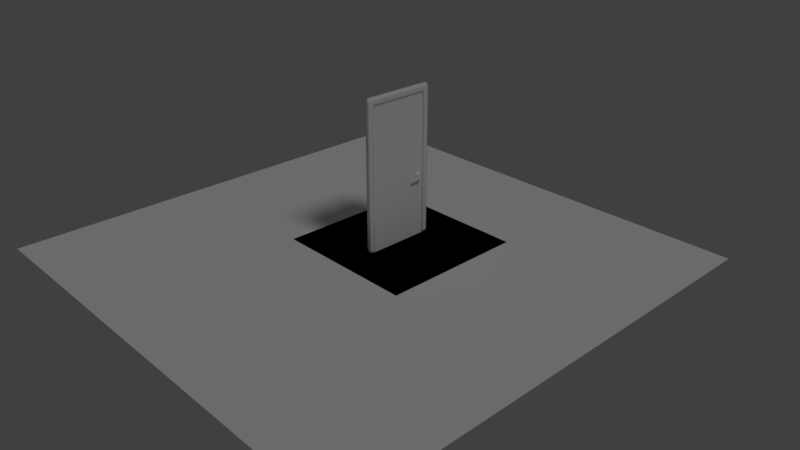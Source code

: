 # Source: industrial_door.blend  (saved by Blender 2.79.0; exported with 4.5.12 LTS)
import bpy
from mathutils import Matrix  # noqa: F401  (used for matrix-valued properties, if any)

bpy.ops.wm.read_factory_settings(use_empty=True)
scene = bpy.context.scene
scene.name = 'Scene'

# ---- collections
col_collection_1 = bpy.data.collections.new('Collection 1'); scene.collection.children.link(col_collection_1)

# ---- materials (node trees are filled in below, after node groups)
mat_material_001 = bpy.data.materials.new('Material.001')
mat_material_001.alpha_threshold = 0.0
mat_material_001.use_transparent_shadow = False
mat_material_001.roughness = 0.5
mat_material_001.specular_intensity = 0.0
mat_material = bpy.data.materials.new('Material')
mat_material.alpha_threshold = 0.0
mat_material.use_transparent_shadow = False
mat_material.roughness = 0.5
mat_material.specular_intensity = 0.2708
mat_warning = bpy.data.materials.new('Warning')
mat_warning.alpha_threshold = 0.0
mat_warning.use_transparent_shadow = False
mat_warning.roughness = 0.5
mat_warning.specular_intensity = 0.0
mat_side = bpy.data.materials.new('Side')
mat_side.alpha_threshold = 0.0
mat_side.use_transparent_shadow = False
mat_side.roughness = 0.5
mat_door = bpy.data.materials.new('Door')
mat_door.alpha_threshold = 0.0
mat_door.use_transparent_shadow = False
mat_door.roughness = 0.5
mat_door.specular_intensity = 0.0
mat_sides = bpy.data.materials.new('Sides')
mat_sides.alpha_threshold = 0.0
mat_sides.use_transparent_shadow = False
mat_sides.diffuse_color = (0.04696, 0.04696, 0.04696, 1.0)
mat_sides.roughness = 0.5
mat_handle = bpy.data.materials.new('Handle')
mat_handle.alpha_threshold = 0.0
mat_handle.use_transparent_shadow = False
mat_handle.diffuse_color = (0.3185, 0.3185, 0.3185, 1.0)
mat_handle.roughness = 0.5
mat_handle.specular_intensity = 1.0
mat_handle_base = bpy.data.materials.new('Handle Base')
mat_handle_base.alpha_threshold = 0.0
mat_handle_base.use_transparent_shadow = False
mat_handle_base.diffuse_color = (0.03741, 0.03741, 0.03741, 1.0)
mat_handle_base.roughness = 0.5
mat_handle_base.specular_intensity = 1.0

# ---- material node trees

# ---- world
world_world = bpy.data.worlds.new('World'); scene.world = world_world
world_world.color = (0.05088, 0.05088, 0.05088)
world_world.use_sun_shadow = False
world_world.sun_shadow_jitter_overblur = 0.0
world_world.cycles.sampling_method = 'MANUAL'

# ---- cameras
cam_camera = bpy.data.cameras.new('Camera')
cam_camera.clip_end = 100.0
cam_camera.lens = 35.0
cam_camera.sensor_width = 32.0
cam_camera.sensor_height = 18.0
cam_camera.ortho_scale = 7.314
cam_camera.dof.focus_distance = 0.0
cam_camera.dof.aperture_fstop = 128.0

# ---- lights
light_sun = bpy.data.lights.new('Sun', 'SUN')
light_sun.transmission_factor = 0.0
light_sun.angle = 0.1993
light_sun.energy = 0.5
light_sun.shadow_buffer_clip_start = 0.5
light_sun.shadow_soft_size = 0.1
light_sun.shadow_cascade_max_distance = 1000.0

# ---- meshes
me_cube_004 = bpy.data.meshes.new('Cube.004')
me_cube_004.from_pydata([(-0.02935, 0.02048, 0.04096), (-0.02829, 0.02048, 0.003699), (-0.02829, 0.002519, 0.04096), (-0.02935, 0.02048, 2.033), (-0.02829, 0.002519, 2.033), (-0.02829, 0.02048, 2.071), (-0.02935, 0.9808, 0.04096), (-0.02829, 0.9988, 0.04096), (-0.02829, 0.9808, 0.003699), (-0.02935, 0.9808, 2.033), (-0.02829, 0.9808, 2.071), (-0.02829, 0.9988, 2.033), (0.02935, 0.02048, 0.04096), (0.02829, 0.002519, 0.04096), (0.02829, 0.02048, 0.003699), (0.02935, 0.02048, 2.033), (0.02829, 0.02048, 2.071), (0.02829, 0.002519, 2.033), (0.02829, 0.9808, 0.003699), (0.02829, 0.9988, 0.04096), (0.02935, 0.9808, 0.04096), (0.02829, 0.9808, 2.071), (0.02935, 0.9808, 2.033), (0.02829, 0.9988, 2.033), (-0.02829, 0.9988, 1.934), (-0.02935, 0.9808, 1.934), (-0.02935, 0.9808, 2.008), (-0.02829, 0.9988, 2.008), (0.02935, 0.9808, 1.934), (0.02829, 0.9988, 1.934), (0.02829, 0.9988, 2.008), (0.02935, 0.9808, 2.008), (0.02935, 0.02048, 1.934), (0.02935, 0.02048, 2.008), (0.02829, 0.002519, 2.008), (0.02829, 0.002519, 1.934), (-0.02935, 0.02048, 2.008), (-0.02935, 0.02048, 1.934), (-0.02829, 0.002519, 1.934), (-0.02829, 0.002519, 2.008), (0.02935, 0.9411, 0.04096), (0.02829, 0.9232, 0.04096), (0.02829, 0.9411, 0.003699), (-0.02935, 0.9411, 2.008), (-0.02935, 0.9411, 1.934), (-0.02829, 0.9232, 1.934), (-0.02829, 0.9052, 1.971), (-0.02935, 0.9052, 2.008), (-0.02829, 0.9411, 0.003699), (-0.02829, 0.9232, 0.04096), (-0.02935, 0.9411, 0.04096), (-0.02829, 0.9411, 2.071), (-0.02935, 0.9411, 2.033), (-0.02935, 0.9052, 2.033), (-0.02829, 0.9052, 2.071), (0.02935, 0.9411, 1.934), (0.02935, 0.9411, 2.008), (0.02935, 0.9052, 2.008), (0.02829, 0.9052, 1.971), (0.02829, 0.9232, 1.934), (0.02829, 0.9411, 2.071), (0.02829, 0.9052, 2.071), (0.02935, 0.9052, 2.033), (0.02935, 0.9411, 2.033), (-0.02829, 0.09074, 1.971), (-0.02829, 0.07278, 1.934), (-0.02935, 0.05482, 1.934), (-0.02935, 0.05482, 2.008), (-0.02935, 0.09074, 2.008), (0.02829, 0.09074, 1.971), (0.02935, 0.09074, 2.008), (0.02935, 0.05482, 2.008), (0.02935, 0.05482, 1.934), (0.02829, 0.07278, 1.934), (-0.02935, 0.05482, 0.04096), (-0.02829, 0.07278, 0.04096), (-0.02829, 0.05482, 0.003699), (0.02935, 0.05482, 0.04096), (0.02829, 0.05482, 0.003699), (0.02829, 0.07278, 0.04096), (-0.02829, 0.09074, 2.071), (-0.02935, 0.09074, 2.033), (-0.02935, 0.05482, 2.033), (-0.02829, 0.05482, 2.071), (0.02829, 0.05482, 2.071), (0.02935, 0.05482, 2.033), (0.02935, 0.09074, 2.033), (0.02829, 0.09074, 2.071)], [], [(82, 67, 36, 3), (8, 18, 42, 48), (63, 56, 31, 22), (0, 37, 66, 74), (26, 43, 52, 9), (30, 27, 11, 23), (84, 83, 5, 16), (21, 10, 51, 60), (77, 72, 32, 12), (20, 28, 55, 40), (59, 45, 49, 41), (7, 24, 29, 19), (61, 54, 80, 87), (86, 70, 57, 62), (13, 35, 38, 2), (73, 79, 75, 65), (46, 58, 69, 64), (39, 34, 17, 4), (50, 44, 25, 6), (33, 71, 85, 15), (53, 47, 68, 81), (0, 1, 2), (3, 4, 5), (6, 7, 8), (9, 10, 11), (12, 13, 14), (15, 16, 17), (18, 19, 20), (21, 22, 23), (24, 25, 26, 27), (28, 29, 30, 31), (32, 33, 34, 35), (36, 37, 38, 39), (40, 41, 42), (43, 44, 45, 46, 47), (48, 49, 50), (51, 52, 53, 54), (55, 56, 57, 58, 59), (60, 61, 62, 63), (64, 65, 66, 67, 68), (69, 70, 71, 72, 73), (74, 75, 76), (77, 78, 79), (80, 81, 82, 83), (84, 85, 86, 87), (76, 1, 0, 74), (39, 4, 3, 36), (51, 10, 9, 52), (24, 7, 6, 25), (18, 8, 7, 19), (10, 21, 23, 11), (28, 20, 19, 29), (42, 18, 20, 40), (84, 16, 15, 85), (35, 13, 12, 32), (1, 14, 13, 2), (16, 5, 4, 17), (11, 27, 26, 9), (22, 31, 30, 23), (17, 34, 33, 15), (2, 38, 37, 0), (34, 39, 38, 35), (43, 26, 25, 44), (29, 24, 27, 30), (55, 28, 31, 56), (68, 47, 46, 64), (8, 48, 50, 6), (80, 54, 53, 81), (69, 58, 57, 70), (21, 60, 63, 22), (62, 57, 56, 63), (44, 50, 49, 45), (41, 49, 48, 42), (52, 43, 47, 53), (60, 51, 54, 61), (59, 41, 40, 55), (36, 67, 66, 37), (32, 72, 71, 33), (14, 78, 77, 12), (5, 83, 82, 3), (61, 87, 86, 62), (78, 76, 75, 79), (85, 71, 70, 86), (65, 75, 74, 66), (81, 68, 67, 82), (87, 80, 83, 84), (72, 77, 79, 73), (45, 59, 58, 46), (64, 69, 73, 65), (76, 78, 14, 1)])
me_cube_004.polygons.foreach_set('use_smooth', [True] * 90)
_uv = me_cube_004.uv_layers.new(name='output')
_uv.uv.foreach_set('vector', [0.3694, 0.9181, 0.3694, 0.9069, 0.3824, 0.9069, 0.3824, 0.9181, 0.02541, 0.9614, 0.02541, 0.9866, 0.01033, 0.9866, 0.01033, 0.9614, 0.4318, 0.02998, 0.4318, 0.04113, 0.4168, 0.04113, 0.4168, 0.02998, 0.3824, 0.02998, 0.3824, 0.8737, 0.3694, 0.8737, 0.3694, 0.02998, 0.01717, 0.9069, 0.03225, 0.9069, 0.03225, 0.9181, 0.01717, 0.9181, 0.8497, 0.9011, 0.8692, 0.9011, 0.8692, 0.9122, 0.8497, 0.9122, 0.9897, 0.03027, 0.9702, 0.03027, 0.9702, 0.01337, 0.9897, 0.01337, 0.9897, 0.486, 0.9702, 0.486, 0.9702, 0.4665, 0.9897, 0.4665, 0.769, 0.9181, 0.769, 0.07435, 0.782, 0.07435, 0.782, 0.9181, 0.4168, 0.9181, 0.4168, 0.07435, 0.4318, 0.07435, 0.4318, 0.9181, 0.8898, 0.03095, 0.9093, 0.03095, 0.9093, 0.8682, 0.8898, 0.8682, 0.8692, 0.03095, 0.8692, 0.8682, 0.8497, 0.8682, 0.8497, 0.03095, 0.9897, 0.4488, 0.9702, 0.4488, 0.9702, 0.04795, 0.9897, 0.04795, 0.7553, 0.02998, 0.7553, 0.04113, 0.4455, 0.04113, 0.4455, 0.02998, 0.8095, 0.91, 0.8095, 0.07279, 0.829, 0.07279, 0.829, 0.91, 0.9495, 0.03095, 0.9495, 0.8682, 0.93, 0.8682, 0.93, 0.03095, 0.9702, 0.5127, 0.9897, 0.5127, 0.9897, 0.9136, 0.9702, 0.9136, 0.829, 0.03983, 0.8095, 0.03983, 0.8095, 0.02876, 0.829, 0.02876, 0.03225, 0.02998, 0.03225, 0.8737, 0.01717, 0.8737, 0.01717, 0.02998, 0.782, 0.04113, 0.769, 0.04113, 0.769, 0.02998, 0.782, 0.02998, 0.04591, 0.9181, 0.04591, 0.9069, 0.3557, 0.9069, 0.3557, 0.9181, 0.3824, 0.02998, 0.3824, 0.01337, 0.3893, 0.02998, 0.3824, 0.9181, 0.3893, 0.9181, 0.3824, 0.9347, 0.01717, 0.02998, 0.01033, 0.02998, 0.01717, 0.01337, 0.01717, 0.9181, 0.01717, 0.9347, 0.01033, 0.9181, 0.782, 0.9181, 0.7889, 0.9181, 0.782, 0.9347, 0.782, 0.02998, 0.782, 0.01337, 0.7889, 0.02998, 0.4168, 0.9347, 0.4099, 0.9181, 0.4168, 0.9181, 0.4168, 0.01337, 0.4168, 0.02998, 0.4099, 0.02998, 0.01033, 0.8737, 0.01717, 0.8737, 0.01717, 0.9069, 0.01033, 0.9069, 0.4168, 0.07435, 0.4099, 0.07435, 0.4099, 0.04114, 0.4168, 0.04113, 0.782, 0.07435, 0.782, 0.04113, 0.7889, 0.04114, 0.7889, 0.07435, 0.3824, 0.9069, 0.3824, 0.8737, 0.3893, 0.8737, 0.3893, 0.9069, 0.4318, 0.9181, 0.4387, 0.9181, 0.4318, 0.9347, 0.03225, 0.9069, 0.03225, 0.8737, 0.03908, 0.8737, 0.04591, 0.8903, 0.04591, 0.9069, 0.03225, 0.01337, 0.03908, 0.02998, 0.03225, 0.02998, 0.03225, 0.9347, 0.03225, 0.9181, 0.04591, 0.9181, 0.04591, 0.9347, 0.4318, 0.07435, 0.4318, 0.04113, 0.4455, 0.04113, 0.4455, 0.05774, 0.4387, 0.07435, 0.4318, 0.01337, 0.4455, 0.01337, 0.4455, 0.02998, 0.4318, 0.02998, 0.3557, 0.8903, 0.3625, 0.8737, 0.3694, 0.8737, 0.3694, 0.9069, 0.3557, 0.9069, 0.7553, 0.05774, 0.7553, 0.04113, 0.769, 0.04113, 0.769, 0.07435, 0.7621, 0.07435, 0.3694, 0.02998, 0.3625, 0.02998, 0.3694, 0.01337, 0.769, 0.9181, 0.769, 0.9347, 0.7621, 0.9181, 0.3557, 0.9347, 0.3557, 0.9181, 0.3694, 0.9181, 0.3694, 0.9347, 0.769, 0.01337, 0.769, 0.02998, 0.7553, 0.02998, 0.7553, 0.01337, 0.3694, 0.01337, 0.3824, 0.01337, 0.3824, 0.02998, 0.3694, 0.02998, 0.3893, 0.9069, 0.3893, 0.9181, 0.3824, 0.9181, 0.3824, 0.9069, 0.03225, 0.9347, 0.01717, 0.9347, 0.01717, 0.9181, 0.03225, 0.9181, 0.01033, 0.8737, 0.01033, 0.02998, 0.01717, 0.02998, 0.01717, 0.8737, 0.8497, 0.01337, 0.8692, 0.01337, 0.8692, 0.03095, 0.8497, 0.03095, 0.8692, 0.9276, 0.8497, 0.9276, 0.8497, 0.9122, 0.8692, 0.9122, 0.4168, 0.07435, 0.4168, 0.9181, 0.4099, 0.9181, 0.4099, 0.07435, 0.4318, 0.9347, 0.4168, 0.9347, 0.4168, 0.9181, 0.4318, 0.9181, 0.769, 0.01337, 0.782, 0.01337, 0.782, 0.02998, 0.769, 0.02998, 0.7889, 0.07435, 0.7889, 0.9181, 0.782, 0.9181, 0.782, 0.07435, 0.829, 0.9276, 0.8095, 0.9276, 0.8095, 0.91, 0.829, 0.91, 0.8095, 0.01337, 0.829, 0.01337, 0.829, 0.02876, 0.8095, 0.02876, 0.01033, 0.9181, 0.01033, 0.9069, 0.01717, 0.9069, 0.01717, 0.9181, 0.4168, 0.02998, 0.4168, 0.04113, 0.4099, 0.04114, 0.4099, 0.02998, 0.7889, 0.02998, 0.7889, 0.04114, 0.782, 0.04113, 0.782, 0.02998, 0.3893, 0.02998, 0.3893, 0.8737, 0.3824, 0.8737, 0.3824, 0.02998, 0.8095, 0.03983, 0.829, 0.03983, 0.829, 0.07279, 0.8095, 0.07279, 0.03225, 0.9069, 0.01717, 0.9069, 0.01717, 0.8737, 0.03225, 0.8737, 0.8497, 0.8682, 0.8692, 0.8682, 0.8692, 0.9011, 0.8497, 0.9011, 0.4318, 0.07435, 0.4168, 0.07435, 0.4168, 0.04113, 0.4318, 0.04113, 0.3557, 0.9069, 0.04591, 0.9069, 0.04591, 0.8903, 0.3557, 0.8903, 0.01717, 0.01337, 0.03225, 0.01337, 0.03225, 0.02998, 0.01717, 0.02998, 0.3557, 0.9347, 0.04591, 0.9347, 0.04591, 0.9181, 0.3557, 0.9181, 0.7553, 0.05774, 0.4455, 0.05774, 0.4455, 0.04113, 0.7553, 0.04113, 0.4168, 0.01337, 0.4318, 0.01337, 0.4318, 0.02998, 0.4168, 0.02998, 0.4455, 0.02998, 0.4455, 0.04113, 0.4318, 0.04113, 0.4318, 0.02998, 0.03225, 0.8737, 0.03225, 0.02998, 0.03908, 0.02998, 0.03908, 0.8737, 0.8898, 0.8682, 0.9093, 0.8682, 0.9093, 0.8857, 0.8898, 0.8857, 0.03225, 0.9181, 0.03225, 0.9069, 0.04591, 0.9069, 0.04591, 0.9181, 0.9897, 0.4665, 0.9702, 0.4665, 0.9702, 0.4488, 0.9897, 0.4488, 0.4387, 0.07435, 0.4387, 0.9181, 0.4318, 0.9181, 0.4318, 0.07435, 0.3824, 0.9069, 0.3694, 0.9069, 0.3694, 0.8737, 0.3824, 0.8737, 0.782, 0.07435, 0.769, 0.07435, 0.769, 0.04113, 0.782, 0.04113, 0.782, 0.9347, 0.769, 0.9347, 0.769, 0.9181, 0.782, 0.9181, 0.3824, 0.9347, 0.3694, 0.9347, 0.3694, 0.9181, 0.3824, 0.9181, 0.4455, 0.01337, 0.7553, 0.01337, 0.7553, 0.02998, 0.4455, 0.02998, 0.9495, 0.8857, 0.93, 0.8857, 0.93, 0.8682, 0.9495, 0.8682, 0.769, 0.02998, 0.769, 0.04113, 0.7553, 0.04113, 0.7553, 0.02998, 0.3625, 0.8737, 0.3625, 0.02998, 0.3694, 0.02998, 0.3694, 0.8737, 0.3557, 0.9181, 0.3557, 0.9069, 0.3694, 0.9069, 0.3694, 0.9181, 0.9897, 0.04795, 0.9702, 0.04795, 0.9702, 0.03027, 0.9897, 0.03027, 0.769, 0.07435, 0.769, 0.9181, 0.7621, 0.9181, 0.7621, 0.07435, 0.9093, 0.03095, 0.8898, 0.03095, 0.8898, 0.01337, 0.9093, 0.01337, 0.93, 0.01337, 0.9495, 0.01337, 0.9495, 0.03095, 0.93, 0.03095, 0.04608, 0.9866, 0.04608, 0.9614, 0.05915, 0.9614, 0.05915, 0.9866])
me_cube_004.materials.append(mat_material_001)
me_cube_004.use_remesh_preserve_volume = False
me_cube_004.use_remesh_preserve_attributes = False
me_cube_004.use_mirror_vertex_groups = False
me_cube_004.update()
me_cube_003 = bpy.data.meshes.new('Cube.003')
me_cube_003.from_pydata([(0.014, 0.0478, 0.0), (0.014, 0.0478, 2.0), (0.01416, 0.9535, 3.148e-07), (0.01384, 0.9534, 2.0), (-0.014, 0.0478, 0.0), (-0.014, 0.0478, 2.0), (-0.014, 0.9535, 0.0), (-0.014, 0.9535, 2.0), (-0.02, 0.8403, 2.0), (0.02016, 0.8403, 2.0), (0.02, 0.161, 2.0), (-0.02, 0.161, 2.0), (-0.02, 0.161, 0.0), (0.02, 0.161, 0.0), (-0.02, 0.8403, 0.0), (0.015, 0.8403, 2.698e-07), (0.01406, 0.9535, 0.6528), (-0.014, 0.9535, 0.6528), (-0.02, 0.8403, 0.766), (0.01744, 0.8403, 0.766), (-0.014, 0.9535, 0.766), (0.01401, 0.9535, 0.766), (0.01399, 0.9535, 0.8871), (-0.02, 0.8403, 0.8871), (-0.014, 0.9535, 0.8871), (0.01775, 0.8403, 0.8871), (-0.02, 0.161, 0.8871), (0.02009, 0.5237, 0.8871), (0.014, 0.0478, 0.8871), (-0.014, 0.0478, 0.8871), (0.02, 0.161, 0.8871), (-0.02, 0.161, 0.766), (0.014, 0.0478, 0.766), (0.02008, 0.4826, 0.766), (0.02, 0.161, 0.766), (-0.014, 0.0478, 0.766), (-0.017, 0.8969, 0.766), (-0.017, 0.8969, 0.8871), (0.01572, 0.8969, 0.766), (0.01587, 0.8969, 0.8871), (-0.02, 0.7825, 0.8871), (0.01818, 0.7825, 0.8871), (0.01787, 0.7825, 0.766), (-0.02, 0.7825, 0.766), (0.03054, 0.8404, 0.8871), (0.03771, 0.8405, 0.8727), (0.03747, 0.8405, 0.7804), (0.03022, 0.8404, 0.766), (0.02851, 0.8745, 0.766), (0.03613, 0.8667, 0.7804), (0.03628, 0.8667, 0.8727), (0.02865, 0.8745, 0.8871), (0.03096, 0.8056, 0.8871), (0.03804, 0.8135, 0.8727), (0.0378, 0.8135, 0.7804), (0.03065, 0.8056, 0.766), (-0.03768, 0.8668, 0.7804), (-0.02977, 0.8745, 0.766), (-0.03277, 0.8404, 0.766), (-0.03999, 0.8405, 0.7804), (-0.03999, 0.8405, 0.8727), (-0.03277, 0.8404, 0.8871), (-0.03768, 0.8668, 0.8727), (-0.02977, 0.8745, 0.8871), (-0.03999, 0.8136, 0.8727), (-0.03277, 0.8056, 0.8871), (-0.03277, 0.8056, 0.766), (-0.03999, 0.8136, 0.7804), (-0.09007, 0.8515, 0.8281), (0.09007, 0.8515, 0.8281), (-0.09007, 0.8507, 0.8236), (0.09007, 0.8507, 0.8236), (-0.09007, 0.8484, 0.8199), (0.09007, 0.8484, 0.8199), (-0.09007, 0.845, 0.8174), (0.09007, 0.845, 0.8174), (-0.09007, 0.841, 0.8165), (0.09007, 0.841, 0.8165), (-0.09007, 0.8371, 0.8174), (0.09007, 0.8371, 0.8174), (-0.09007, 0.8337, 0.8199), (0.09007, 0.8337, 0.8199), (-0.09007, 0.8314, 0.8236), (0.09007, 0.8314, 0.8236), (-0.09007, 0.8306, 0.8281), (0.09007, 0.8306, 0.8281), (-0.09007, 0.8314, 0.8325), (0.09007, 0.8314, 0.8325), (-0.09007, 0.8337, 0.8362), (0.09007, 0.8337, 0.8362), (-0.09007, 0.8371, 0.8387), (0.09007, 0.8371, 0.8387), (-0.09007, 0.841, 0.8396), (0.09007, 0.841, 0.8396), (-0.09007, 0.845, 0.8387), (0.09007, 0.845, 0.8387), (-0.09007, 0.8484, 0.8362), (0.09007, 0.8484, 0.8362), (-0.09007, 0.8507, 0.8325), (0.09007, 0.8507, 0.8325), (0.07881, 0.8371, 0.8174), (0.06755, 0.8371, 0.8174), (-0.06755, 0.8371, 0.8174), (-0.07881, 0.8371, 0.8174), (0.07881, 0.8337, 0.8199), (0.06755, 0.8337, 0.8199), (-0.06755, 0.8337, 0.8199), (-0.07881, 0.8337, 0.8199), (0.07881, 0.8314, 0.8236), (0.06755, 0.8314, 0.8236), (-0.06755, 0.8314, 0.8236), (-0.07881, 0.8314, 0.8236), (0.07881, 0.8306, 0.8281), (0.06755, 0.8306, 0.8281), (-0.06755, 0.8306, 0.8281), (-0.07881, 0.8306, 0.8281), (0.07881, 0.8314, 0.8325), (0.06755, 0.8314, 0.8325), (-0.06755, 0.8314, 0.8325), (-0.07881, 0.8314, 0.8325), (0.07881, 0.8337, 0.8362), (0.06755, 0.8337, 0.8362), (-0.06755, 0.8337, 0.8362), (-0.07881, 0.8337, 0.8362), (0.07881, 0.8371, 0.8387), (0.06755, 0.8371, 0.8387), (-0.06755, 0.8371, 0.8387), (-0.07881, 0.8371, 0.8387), (0.07881, 0.7159, 0.8174), (0.06755, 0.7159, 0.8174), (-0.06755, 0.7159, 0.8174), (-0.07881, 0.7159, 0.8174), (0.07881, 0.7125, 0.8199), (0.06755, 0.7125, 0.8199), (-0.06755, 0.7125, 0.8199), (-0.07881, 0.7125, 0.8199), (0.07881, 0.7103, 0.8236), (0.06755, 0.7103, 0.8236), (-0.06755, 0.7103, 0.8236), (-0.07881, 0.7103, 0.8236), (0.07881, 0.7095, 0.8281), (0.06755, 0.7095, 0.8281), (-0.06755, 0.7095, 0.8281), (-0.07881, 0.7095, 0.8281), (0.07881, 0.7103, 0.8325), (0.06755, 0.7103, 0.8325), (-0.06755, 0.7103, 0.8325), (-0.07881, 0.7103, 0.8325), (0.07881, 0.7125, 0.8362), (0.06755, 0.7125, 0.8362), (-0.06755, 0.7125, 0.8362), (-0.07881, 0.7125, 0.8362), (0.07881, 0.7159, 0.8387), (0.06755, 0.7159, 0.8387), (-0.06755, 0.7159, 0.8387), (-0.07881, 0.7159, 0.8387)], [], [(12, 4, 35, 31), (6, 17, 16, 2), (1, 5, 29, 28), (11, 8, 23, 40, 26), (10, 1, 28, 30), (2, 15, 13, 0, 4, 12, 14, 6), (8, 11, 5, 1, 10, 9, 3, 7), (15, 19, 42, 33, 13), (3, 9, 25, 39, 22), (9, 10, 30, 27), (6, 14, 18, 36, 20, 17), (16, 17, 20, 21), (21, 20, 24, 22), (21, 38, 19, 15, 2, 16), (20, 36, 37, 24), (22, 39, 38, 21), (24, 37, 23, 8, 7), (22, 24, 7, 3), (26, 29, 5, 11), (27, 41, 25, 9), (30, 28, 32, 34), (28, 29, 35, 32), (27, 30, 34, 33), (26, 40, 43, 31), (31, 35, 29, 26), (31, 43, 18, 14, 12), (34, 32, 0, 13), (33, 42, 41, 27), (32, 35, 4, 0), (33, 34, 13), (38, 39, 51, 48), (40, 23, 61, 65), (19, 38, 48, 47), (39, 25, 44, 51), (25, 41, 52, 44), (36, 18, 58, 57), (49, 50, 45, 46), (41, 42, 55, 52), (42, 19, 47, 55), (37, 36, 57, 63), (18, 43, 66, 58), (43, 40, 65, 66), (67, 64, 60, 59), (23, 37, 63, 61), (62, 56, 59, 60), (49, 46, 47, 48), (45, 50, 51, 44), (50, 49, 48, 51), (44, 52, 53, 45), (46, 54, 55, 47), (52, 55, 54, 53), (57, 58, 59, 56), (61, 63, 62, 60), (63, 57, 56, 62), (60, 64, 65, 61), (58, 66, 67, 59), (64, 67, 66, 65), (53, 54, 46, 45), (100, 79, 81, 104), (104, 81, 83, 108), (108, 83, 85, 112), (112, 85, 87, 116), (116, 87, 89, 120), (120, 89, 91, 124), (71, 69, 99, 97, 95, 93, 91, 89, 87, 85, 83, 81, 79, 77, 75, 73), (68, 70, 72, 74, 76, 78, 80, 82, 84, 86, 88, 90, 92, 94, 96, 98), (99, 69, 68, 98), (117, 121, 122, 118), (121, 125, 126, 122), (92, 93, 95, 94), (95, 97, 96, 94), (125, 124, 91, 93, 92, 90, 127, 126), (88, 123, 127, 90), (71, 73, 72, 70), (86, 119, 123, 88), (84, 115, 119, 86), (97, 99, 98, 96), (113, 117, 118, 114), (82, 111, 115, 84), (109, 113, 114, 110), (101, 105, 106, 102), (80, 107, 111, 82), (101, 100, 128, 129), (105, 109, 110, 106), (100, 104, 108, 112, 116, 120, 124, 152, 148, 144, 140, 136, 132, 128), (78, 103, 107, 80), (103, 102, 130, 131), (77, 79, 100, 101, 102, 103, 78, 76), (75, 77, 76, 74), (72, 73, 75, 74), (106, 110, 114, 118, 122, 126, 154, 150, 146, 142, 138, 134, 130, 102), (68, 69, 71, 70), (151, 150, 154, 155), (149, 148, 152, 153), (147, 146, 150, 151), (145, 144, 148, 149), (143, 142, 146, 147), (141, 140, 144, 145), (139, 138, 142, 143), (137, 136, 140, 141), (135, 134, 138, 139), (133, 132, 136, 137), (131, 130, 134, 135), (129, 128, 132, 133), (121, 117, 113, 109, 105, 101, 129, 133, 137, 141, 145, 149, 153, 125), (127, 123, 119, 115, 111, 107, 103, 131, 135, 139, 143, 147, 151, 155), (126, 127, 155, 154), (124, 125, 153, 152)])
_uv = me_cube_003.uv_layers.new(name='Output')
_uv.uv.foreach_set('vector', [0.507, 0.8826, 0.4549, 0.8826, 0.4549, 0.5495, 0.507, 0.5495, 0.8972, 0.8826, 0.8972, 0.5988, 0.9089, 0.5988, 0.909, 0.8826, 0.934, 0.01304, 0.9457, 0.01304, 0.9457, 0.4905, 0.934, 0.4905, 0.507, 0.01304, 0.82, 0.01304, 0.82, 0.4969, 0.7934, 0.4969, 0.507, 0.4969, 0.3777, 0.01304, 0.4298, 0.01305, 0.4298, 0.4969, 0.3777, 0.4969, 0.9727, 0.908, 0.9724, 0.8536, 0.9707, 0.5275, 0.9733, 0.4732, 0.985, 0.4732, 0.9874, 0.5275, 0.987, 0.8536, 0.9844, 0.908, 0.9707, 0.3928, 0.9708, 0.0673, 0.9733, 0.01304, 0.985, 0.01304, 0.9875, 0.0673, 0.9875, 0.3929, 0.9848, 0.4471, 0.9732, 0.4471, 0.06469, 0.8826, 0.06469, 0.5495, 0.09132, 0.5495, 0.2295, 0.5495, 0.3777, 0.8826, 0.01254, 0.01305, 0.06469, 0.01304, 0.06469, 0.4969, 0.03861, 0.4969, 0.01253, 0.4969, 0.06469, 0.01304, 0.3777, 0.01304, 0.3777, 0.4969, 0.2106, 0.4969, 0.8722, 0.8826, 0.82, 0.8826, 0.82, 0.5495, 0.8461, 0.5495, 0.8722, 0.5495, 0.8722, 0.5988, 0.9089, 0.5988, 0.8972, 0.5988, 0.8972, 0.5495, 0.9089, 0.5495, 0.9089, 0.5495, 0.8972, 0.5495, 0.8972, 0.4969, 0.9089, 0.4969, 0.01253, 0.5495, 0.03861, 0.5495, 0.06469, 0.5495, 0.06469, 0.8826, 0.01252, 0.8826, 0.01253, 0.5988, 0.8722, 0.5495, 0.8461, 0.5495, 0.8461, 0.4969, 0.8722, 0.4969, 0.01253, 0.4969, 0.03861, 0.4969, 0.03861, 0.5495, 0.01253, 0.5495, 0.8722, 0.4969, 0.8461, 0.4969, 0.82, 0.4969, 0.82, 0.01304, 0.8722, 0.01304, 0.9089, 0.4969, 0.8972, 0.4969, 0.8972, 0.01304, 0.9088, 0.01304, 0.507, 0.4969, 0.4549, 0.4969, 0.4549, 0.01304, 0.507, 0.01304, 0.2106, 0.4969, 0.09132, 0.4969, 0.06469, 0.4969, 0.06469, 0.01304, 0.3777, 0.4969, 0.4298, 0.4969, 0.4298, 0.5495, 0.3777, 0.5495, 0.934, 0.4905, 0.9457, 0.4905, 0.9457, 0.5425, 0.934, 0.5425, 0.2106, 0.4969, 0.3777, 0.4969, 0.3777, 0.5495, 0.2295, 0.5495, 0.507, 0.4969, 0.7934, 0.4969, 0.7934, 0.5495, 0.507, 0.5495, 0.507, 0.5495, 0.4549, 0.5495, 0.4549, 0.4969, 0.507, 0.4969, 0.507, 0.5495, 0.7934, 0.5495, 0.82, 0.5495, 0.82, 0.8826, 0.507, 0.8826, 0.3777, 0.5495, 0.4298, 0.5495, 0.4298, 0.8826, 0.3777, 0.8826, 0.2295, 0.5495, 0.09132, 0.5495, 0.09132, 0.4969, 0.2106, 0.4969, 0.934, 0.5425, 0.9457, 0.5425, 0.9457, 0.8711, 0.934, 0.8711, 0.2295, 0.5495, 0.3777, 0.5495, 0.3777, 0.8826, 0.03861, 0.5495, 0.03861, 0.4969, 0.04897, 0.4969, 0.04897, 0.5495, 0.7077, 0.9086, 0.7071, 0.9363, 0.7017, 0.9362, 0.7021, 0.9196, 0.6457, 0.9364, 0.646, 0.9636, 0.6408, 0.9527, 0.6404, 0.9363, 0.6767, 0.9086, 0.6764, 0.9358, 0.671, 0.9358, 0.6715, 0.9195, 0.6764, 0.9358, 0.6767, 0.9635, 0.6712, 0.9525, 0.671, 0.9358, 0.7387, 0.9086, 0.7381, 0.9358, 0.7327, 0.9359, 0.7336, 0.9195, 0.05258, 0.5433, 0.05258, 0.5032, 0.06467, 0.5032, 0.06467, 0.5433, 0.09132, 0.4969, 0.09132, 0.5495, 0.08072, 0.5495, 0.08072, 0.4969, 0.646, 0.9086, 0.6457, 0.9364, 0.6404, 0.9363, 0.6405, 0.9196, 0.8461, 0.4969, 0.8461, 0.5495, 0.8357, 0.5495, 0.8357, 0.4969, 0.7381, 0.9358, 0.7387, 0.9635, 0.7331, 0.9526, 0.7327, 0.9359, 0.7934, 0.5495, 0.7934, 0.4969, 0.8039, 0.4969, 0.8039, 0.5495, 0.8076, 0.5433, 0.8076, 0.5031, 0.82, 0.5031, 0.82, 0.5433, 0.7071, 0.9363, 0.7077, 0.9635, 0.7026, 0.9526, 0.7017, 0.9362, 0.8321, 0.5031, 0.8321, 0.5433, 0.82, 0.5433, 0.82, 0.5031, 0.05258, 0.5433, 0.06467, 0.5433, 0.06468, 0.5495, 0.04897, 0.5495, 0.06467, 0.5032, 0.05258, 0.5032, 0.04897, 0.4969, 0.06468, 0.4969, 0.05258, 0.5032, 0.05258, 0.5433, 0.04897, 0.5495, 0.04897, 0.4969, 0.06468, 0.4969, 0.08072, 0.4969, 0.07708, 0.5032, 0.06467, 0.5032, 0.06467, 0.5433, 0.07708, 0.5433, 0.08072, 0.5495, 0.06468, 0.5495, 0.08072, 0.4969, 0.08072, 0.5495, 0.07708, 0.5433, 0.07708, 0.5032, 0.8357, 0.5495, 0.82, 0.5495, 0.82, 0.5433, 0.8321, 0.5433, 0.82, 0.4969, 0.8357, 0.4969, 0.8321, 0.5031, 0.82, 0.5031, 0.8357, 0.4969, 0.8357, 0.5495, 0.8321, 0.5433, 0.8321, 0.5031, 0.82, 0.5031, 0.8076, 0.5031, 0.8039, 0.4969, 0.82, 0.4969, 0.82, 0.5495, 0.8039, 0.5495, 0.8076, 0.5433, 0.82, 0.5433, 0.8076, 0.5031, 0.8076, 0.5433, 0.8039, 0.5495, 0.8039, 0.4969, 0.07708, 0.5032, 0.07708, 0.5433, 0.06467, 0.5433, 0.06467, 0.5032, 0.01775, 0.9135, 0.01775, 0.9086, 0.01931, 0.9086, 0.01931, 0.9135, 0.5464, 0.9156, 0.5417, 0.9156, 0.5417, 0.9142, 0.5464, 0.9142, 0.5464, 0.9142, 0.5417, 0.9142, 0.5417, 0.9124, 0.5464, 0.9124, 0.5464, 0.9124, 0.5417, 0.9124, 0.5417, 0.9104, 0.5464, 0.9104, 0.5464, 0.9104, 0.5417, 0.9104, 0.5417, 0.9086, 0.5464, 0.9086, 0.1559, 0.9135, 0.1559, 0.9086, 0.1574, 0.9086, 0.1574, 0.9135, 0.6146, 0.9108, 0.6154, 0.9126, 0.6154, 0.9145, 0.6146, 0.9163, 0.6133, 0.9177, 0.6116, 0.9185, 0.6097, 0.9185, 0.608, 0.9177, 0.6067, 0.9163, 0.6059, 0.9145, 0.6059, 0.9126, 0.6067, 0.9108, 0.608, 0.9094, 0.6097, 0.9086, 0.6116, 0.9086, 0.6133, 0.9094, 0.5715, 0.9126, 0.5722, 0.9108, 0.5735, 0.9094, 0.5752, 0.9086, 0.5771, 0.9086, 0.5789, 0.9094, 0.5802, 0.9108, 0.5809, 0.9126, 0.5809, 0.9145, 0.5802, 0.9163, 0.5789, 0.9177, 0.5771, 0.9185, 0.5752, 0.9185, 0.5735, 0.9177, 0.5722, 0.9163, 0.5715, 0.9145, 0.9356, 0.8972, 0.9374, 0.8972, 0.9374, 0.9755, 0.9356, 0.9755, 0.7687, 0.9086, 0.7704, 0.9086, 0.7704, 0.9674, 0.7687, 0.9674, 0.1559, 0.9184, 0.1574, 0.9184, 0.1574, 0.9772, 0.1559, 0.9772, 0.1592, 0.987, 0.1592, 0.9086, 0.1611, 0.9086, 0.1611, 0.987, 0.1611, 0.9086, 0.1627, 0.9086, 0.1627, 0.987, 0.1611, 0.987, 0.1574, 0.9184, 0.1574, 0.9135, 0.1574, 0.9086, 0.1592, 0.9086, 0.1592, 0.987, 0.1574, 0.987, 0.1574, 0.9821, 0.1574, 0.9772, 0.1559, 0.987, 0.1559, 0.9821, 0.1574, 0.9821, 0.1574, 0.987, 0.9392, 0.8972, 0.9408, 0.8972, 0.9408, 0.9755, 0.9392, 0.9755, 0.5167, 0.9104, 0.512, 0.9104, 0.512, 0.9086, 0.5167, 0.9086, 0.5167, 0.9124, 0.512, 0.9124, 0.512, 0.9104, 0.5167, 0.9104, 0.934, 0.8972, 0.9356, 0.8972, 0.9356, 0.9755, 0.934, 0.9755, 0.7668, 0.9086, 0.7687, 0.9086, 0.7687, 0.9674, 0.7668, 0.9674, 0.5167, 0.9142, 0.512, 0.9142, 0.512, 0.9124, 0.5167, 0.9124, 0.7651, 0.9086, 0.7668, 0.9086, 0.7668, 0.9674, 0.7651, 0.9674, 0.01775, 0.9184, 0.01931, 0.9184, 0.01931, 0.9772, 0.01775, 0.9772, 0.5167, 0.9156, 0.512, 0.9156, 0.512, 0.9142, 0.5167, 0.9142, 0.01775, 0.9184, 0.01775, 0.9135, 0.07358, 0.9135, 0.07358, 0.9184, 0.7637, 0.9086, 0.7651, 0.9086, 0.7651, 0.9674, 0.7637, 0.9674, 0.9061, 0.9699, 0.905, 0.9683, 0.9035, 0.9672, 0.9016, 0.9668, 0.8998, 0.9672, 0.8982, 0.9683, 0.8972, 0.9699, 0.8972, 0.9117, 0.8982, 0.9101, 0.8998, 0.909, 0.9016, 0.9086, 0.9035, 0.909, 0.905, 0.9101, 0.9061, 0.9117, 0.01775, 0.987, 0.01775, 0.9821, 0.01931, 0.9821, 0.01931, 0.987, 0.01775, 0.9821, 0.01775, 0.9772, 0.07358, 0.9772, 0.07358, 0.9821, 0.01592, 0.9086, 0.01775, 0.9086, 0.01775, 0.9135, 0.01775, 0.9184, 0.01775, 0.9772, 0.01775, 0.9821, 0.01775, 0.987, 0.01592, 0.987, 0.01408, 0.9086, 0.01592, 0.9086, 0.01592, 0.987, 0.01408, 0.987, 0.01252, 0.987, 0.01252, 0.9086, 0.01408, 0.9086, 0.01408, 0.987, 0.8711, 0.9683, 0.8696, 0.9672, 0.8677, 0.9668, 0.8659, 0.9672, 0.8643, 0.9683, 0.8633, 0.9699, 0.8633, 0.9117, 0.8643, 0.9101, 0.8659, 0.909, 0.8677, 0.9086, 0.8696, 0.909, 0.8711, 0.9101, 0.8722, 0.9117, 0.8722, 0.9699, 0.9374, 0.9755, 0.9374, 0.8972, 0.9392, 0.8972, 0.9392, 0.9755, 0.1002, 0.9821, 0.1002, 0.9772, 0.1017, 0.9772, 0.1017, 0.9821, 0.1002, 0.9184, 0.1002, 0.9135, 0.1017, 0.9135, 0.1017, 0.9184, 0.487, 0.9104, 0.4823, 0.9104, 0.4823, 0.9086, 0.487, 0.9086, 0.1924, 0.9104, 0.1877, 0.9104, 0.1877, 0.9086, 0.1924, 0.9086, 0.487, 0.9124, 0.4823, 0.9124, 0.4823, 0.9104, 0.487, 0.9104, 0.1924, 0.9124, 0.1877, 0.9124, 0.1877, 0.9104, 0.1924, 0.9104, 0.487, 0.9142, 0.4823, 0.9142, 0.4823, 0.9124, 0.487, 0.9124, 0.1924, 0.9142, 0.1877, 0.9142, 0.1877, 0.9124, 0.1924, 0.9124, 0.487, 0.9156, 0.4823, 0.9156, 0.4823, 0.9142, 0.487, 0.9142, 0.1924, 0.9156, 0.1877, 0.9156, 0.1877, 0.9142, 0.1924, 0.9142, 0.07358, 0.9821, 0.07358, 0.9772, 0.07514, 0.9772, 0.07514, 0.9821, 0.07358, 0.9184, 0.07358, 0.9135, 0.07514, 0.9135, 0.07514, 0.9184, 0.8033, 0.9683, 0.8017, 0.9672, 0.7999, 0.9668, 0.7981, 0.9672, 0.7965, 0.9683, 0.7955, 0.9699, 0.7955, 0.9117, 0.7965, 0.9101, 0.7981, 0.909, 0.7999, 0.9086, 0.8017, 0.909, 0.8033, 0.9101, 0.8043, 0.9117, 0.8043, 0.9699, 0.8383, 0.9699, 0.8372, 0.9683, 0.8357, 0.9672, 0.8338, 0.9668, 0.832, 0.9672, 0.8304, 0.9683, 0.8294, 0.9699, 0.8294, 0.9117, 0.8304, 0.9101, 0.832, 0.909, 0.8338, 0.9086, 0.8357, 0.909, 0.8372, 0.9101, 0.8383, 0.9117, 0.1574, 0.9772, 0.1574, 0.9821, 0.1017, 0.9821, 0.1017, 0.9772, 0.1574, 0.9135, 0.1574, 0.9184, 0.1017, 0.9184, 0.1017, 0.9135])
me_cube_003.materials.append(mat_material)
me_cube_003.use_remesh_preserve_volume = False
me_cube_003.use_remesh_preserve_attributes = False
me_cube_003.use_mirror_vertex_groups = False
me_cube_003.update()
me_plane_001 = bpy.data.meshes.new('Plane.001')
me_plane_001.from_pydata([(-1.0, -1.0, 0.0), (1.0, -1.0, 0.0), (-1.0, 1.0, 0.0), (1.0, 1.0, 0.0)], [], [(0, 1, 3, 2)])
me_plane_001.use_remesh_preserve_volume = False
me_plane_001.use_remesh_preserve_attributes = False
me_plane_001.use_mirror_vertex_groups = False
me_plane_001.update()
me_plane = bpy.data.meshes.new('Plane')
me_plane.from_pydata([(-1.0, -0.4621, 0.0), (1.0, -0.4621, 0.0), (-1.0, 1.538, 0.0), (1.0, 1.538, 0.0)], [], [(0, 1, 3, 2)])
me_plane.use_remesh_preserve_volume = False
me_plane.use_remesh_preserve_attributes = False
me_plane.use_mirror_vertex_groups = False
me_plane.update()
me_cube_002 = bpy.data.meshes.new('Cube.002')
me_cube_002.from_pydata([(-0.02935, -0.03017, 0.04096), (-0.02829, -0.03017, 0.003699), (-0.02829, -0.05, 0.04096), (-0.02935, -0.03017, 2.033), (-0.02829, -0.05, 2.033), (-0.02829, -0.03017, 2.071), (-0.02935, 1.03, 0.04096), (-0.02829, 1.05, 0.04096), (-0.02829, 1.03, 0.003699), (-0.02935, 1.03, 2.033), (-0.02829, 1.03, 2.071), (-0.02829, 1.05, 2.033), (0.02935, -0.03017, 0.04096), (0.02829, -0.05, 0.04096), (0.02829, -0.03017, 0.003699), (0.02935, -0.03017, 2.033), (0.02829, -0.03017, 2.071), (0.02829, -0.05, 2.033), (0.02829, 1.03, 0.003699), (0.02829, 1.05, 0.04096), (0.02935, 1.03, 0.04096), (0.02829, 1.03, 2.071), (0.02935, 1.03, 2.033), (0.02829, 1.05, 2.033), (-0.02829, 1.05, 1.934), (-0.02935, 1.03, 1.934), (-0.02935, 1.03, 2.008), (-0.02829, 1.05, 2.008), (0.02935, 1.03, 1.934), (0.02829, 1.05, 1.934), (0.02829, 1.05, 2.008), (0.02935, 1.03, 2.008), (0.02935, -0.03017, 1.934), (0.02935, -0.03017, 2.008), (0.02829, -0.05, 2.008), (0.02829, -0.05, 1.934), (-0.02935, -0.03017, 2.008), (-0.02935, -0.03017, 1.934), (-0.02829, -0.05, 1.934), (-0.02829, -0.05, 2.008), (0.02935, 0.9864, 0.04096), (0.02829, 0.9666, 0.04096), (0.02829, 0.9864, 0.003699), (-0.02935, 0.9864, 2.008), (-0.02935, 0.9864, 1.934), (-0.02829, 0.9666, 1.934), (-0.02829, 0.9467, 1.971), (-0.02935, 0.9467, 2.008), (-0.02829, 0.9864, 0.003699), (-0.02829, 0.9666, 0.04096), (-0.02935, 0.9864, 0.04096), (-0.02829, 0.9864, 2.071), (-0.02935, 0.9864, 2.033), (-0.02935, 0.9467, 2.033), (-0.02829, 0.9467, 2.071), (0.02935, 0.9864, 1.934), (0.02935, 0.9864, 2.008), (0.02935, 0.9467, 2.008), (0.02829, 0.9467, 1.971), (0.02829, 0.9666, 1.934), (0.02829, 0.9864, 2.071), (0.02829, 0.9467, 2.071), (0.02935, 0.9467, 2.033), (0.02935, 0.9864, 2.033), (-0.02829, 0.04741, 1.971), (-0.02829, 0.02758, 1.934), (-0.02935, 0.007751, 1.934), (-0.02935, 0.007751, 2.008), (-0.02935, 0.04741, 2.008), (0.02829, 0.04741, 1.971), (0.02935, 0.04741, 2.008), (0.02935, 0.007751, 2.008), (0.02935, 0.007751, 1.934), (0.02829, 0.02758, 1.934), (-0.02935, 0.007751, 0.04096), (-0.02829, 0.02758, 0.04096), (-0.02829, 0.007751, 0.003699), (0.02935, 0.007751, 0.04096), (0.02829, 0.007751, 0.003699), (0.02829, 0.02758, 0.04096), (-0.02829, 0.04741, 2.071), (-0.02935, 0.04741, 2.033), (-0.02935, 0.007751, 2.033), (-0.02829, 0.007751, 2.071), (0.02829, 0.007751, 2.071), (0.02935, 0.007751, 2.033), (0.02935, 0.04741, 2.033), (0.02829, 0.04741, 2.071)], [], [(82, 67, 36, 3), (8, 18, 42, 48), (63, 56, 31, 22), (0, 37, 66, 74), (26, 43, 52, 9), (30, 27, 11, 23), (84, 83, 5, 16), (21, 10, 51, 60), (77, 72, 32, 12), (20, 28, 55, 40), (59, 45, 49, 41), (7, 24, 29, 19), (61, 54, 80, 87), (86, 70, 57, 62), (13, 35, 38, 2), (73, 79, 75, 65), (46, 58, 69, 64), (39, 34, 17, 4), (50, 44, 25, 6), (33, 71, 85, 15), (53, 47, 68, 81), (0, 1, 2), (3, 4, 5), (6, 7, 8), (9, 10, 11), (12, 13, 14), (15, 16, 17), (18, 19, 20), (21, 22, 23), (24, 25, 26, 27), (28, 29, 30, 31), (32, 33, 34, 35), (36, 37, 38, 39), (40, 41, 42), (43, 44, 45, 46, 47), (48, 49, 50), (51, 52, 53, 54), (55, 56, 57, 58, 59), (60, 61, 62, 63), (64, 65, 66, 67, 68), (69, 70, 71, 72, 73), (74, 75, 76), (77, 78, 79), (80, 81, 82, 83), (84, 85, 86, 87), (76, 1, 0, 74), (39, 4, 3, 36), (51, 10, 9, 52), (24, 7, 6, 25), (18, 8, 7, 19), (10, 21, 23, 11), (28, 20, 19, 29), (42, 18, 20, 40), (84, 16, 15, 85), (35, 13, 12, 32), (1, 14, 13, 2), (16, 5, 4, 17), (11, 27, 26, 9), (22, 31, 30, 23), (17, 34, 33, 15), (2, 38, 37, 0), (34, 39, 38, 35), (43, 26, 25, 44), (29, 24, 27, 30), (55, 28, 31, 56), (68, 47, 46, 64), (8, 48, 50, 6), (80, 54, 53, 81), (69, 58, 57, 70), (21, 60, 63, 22), (62, 57, 56, 63), (44, 50, 49, 45), (41, 49, 48, 42), (52, 43, 47, 53), (60, 51, 54, 61), (59, 41, 40, 55), (36, 67, 66, 37), (32, 72, 71, 33), (14, 78, 77, 12), (5, 83, 82, 3), (61, 87, 86, 62), (78, 76, 75, 79), (85, 71, 70, 86), (65, 75, 74, 66), (81, 68, 67, 82), (87, 80, 83, 84), (72, 77, 79, 73), (45, 59, 58, 46), (64, 69, 73, 65), (76, 78, 14, 1)])
me_cube_002.polygons.foreach_set('use_smooth', [True] * 90)
me_cube_002.polygons.foreach_set('material_index', [0, 0, 0, 0, 0, 0, 0, 0, 0, 0, 1, 0, 0, 0, 0, 1, 0, 0, 0, 0, 0, 0, 0, 0, 0, 0, 0, 0, 0, 0, 0, 0, 0, 0, 0, 0, 0, 0, 0, 0, 0, 0, 0, 0, 0, 0, 0, 0, 0, 0, 0, 0, 0, 0, 0, 0, 0, 0, 0, 0, 0, 0, 0, 0, 0, 0, 0, 0, 0, 0, 0, 0, 0, 0, 0, 0, 0, 0, 0, 0, 0, 0, 0, 0, 0, 0, 0, 0, 0, 0])
_uv = me_cube_002.uv_layers.new(name='UVMap')
_uv.uv.foreach_set('vector', [0.064, 0.8663, 0.064, 0.8577, 0.03125, 0.8577, 0.03125, 0.8663, 1.0, 0.1072, 1.0, 0.1181, 0.8858, 0.1181, 0.8858, 0.1072, 0.9094, 0.8663, 0.9094, 0.8577, 0.9472, 0.8577, 0.9472, 0.8663, 0.03125, 0.1819, 0.03125, 0.8321, 0.064, 0.8321, 0.064, 0.1819, 0.9472, 0.8577, 0.9094, 0.8577, 0.9094, 0.8663, 0.9472, 0.8663, 0.1476, 0.4933, 0.2953, 0.4933, 0.2953, 0.4981, 0.1476, 0.4981, 0.7382, 0.1145, 0.5905, 0.1145, 0.5905, 0.1072, 0.7382, 0.1072, 0.7382, 0.3127, 0.5905, 0.3127, 0.5905, 0.3043, 0.7382, 0.3043, 0.064, 0.1819, 0.064, 0.8321, 0.03125, 0.8321, 0.03125, 0.1819, 0.9472, 0.1819, 0.9472, 0.8321, 0.9094, 0.8321, 0.9094, 0.1819, 0.2953, 0.1148, 0.4429, 0.1148, 0.4429, 0.479, 0.2953, 0.479, 0.2953, 0.1148, 0.2953, 0.479, 0.1476, 0.479, 0.1476, 0.1148, 0.7382, 0.2966, 0.5905, 0.2966, 0.5905, 0.1222, 0.7382, 0.1222, 0.09826, 0.8663, 0.09826, 0.8577, 0.8751, 0.8577, 0.8751, 0.8663, 4.616e-07, 0.4972, 3.402e-08, 0.133, 0.1476, 0.133, 0.1476, 0.4972, 0.5905, 0.1148, 0.5905, 0.479, 0.4429, 0.479, 0.4429, 0.1148, 0.7382, 0.1072, 0.8858, 0.1072, 0.8858, 0.2815, 0.7382, 0.2815, 0.1476, 0.1187, 1.458e-08, 0.1187, 9.719e-09, 0.1139, 0.1476, 0.1139, 0.9094, 0.1819, 0.9094, 0.8321, 0.9472, 0.8321, 0.9472, 0.1819, 0.03125, 0.8577, 0.064, 0.8577, 0.064, 0.8663, 0.03125, 0.8663, 0.8751, 0.8663, 0.8751, 0.8577, 0.09826, 0.8577, 0.09826, 0.8663, 0.03125, 0.1819, 0.03125, 0.1691, 0.01412, 0.1819, 0.03125, 0.8663, 0.01412, 0.8663, 0.03125, 0.8791, 0.9472, 0.1819, 0.9643, 0.1819, 0.9472, 0.1691, 0.9472, 0.8663, 0.9472, 0.8791, 0.9643, 0.8663, 0.03125, 0.1819, 0.01412, 0.1819, 0.03125, 0.1691, 0.03125, 0.8663, 0.03125, 0.8791, 0.01412, 0.8663, 0.9472, 0.1691, 0.9643, 0.1819, 0.9472, 0.1819, 0.9472, 0.8791, 0.9472, 0.8663, 0.9643, 0.8663, 0.9643, 0.8321, 0.9472, 0.8321, 0.9472, 0.8577, 0.9643, 0.8577, 0.9472, 0.8321, 0.9643, 0.8321, 0.9643, 0.8577, 0.9472, 0.8577, 0.03125, 0.8321, 0.03125, 0.8577, 0.01412, 0.8577, 0.01412, 0.8321, 0.03125, 0.8577, 0.03125, 0.8321, 0.01412, 0.8321, 0.01412, 0.8577, 0.9094, 0.1819, 0.8923, 0.1819, 0.9094, 0.1691, 0.9094, 0.8577, 0.9094, 0.8321, 0.8923, 0.8321, 0.8751, 0.8449, 0.8751, 0.8577, 0.9094, 0.1691, 0.8923, 0.1819, 0.9094, 0.1819, 0.9094, 0.8791, 0.9094, 0.8663, 0.8751, 0.8663, 0.8751, 0.8791, 0.9094, 0.8321, 0.9094, 0.8577, 0.8751, 0.8577, 0.8751, 0.8449, 0.8923, 0.8321, 0.9094, 0.8791, 0.8751, 0.8791, 0.8751, 0.8663, 0.9094, 0.8663, 0.09826, 0.8449, 0.08113, 0.8321, 0.064, 0.8321, 0.064, 0.8577, 0.09826, 0.8577, 0.09826, 0.8449, 0.09826, 0.8577, 0.064, 0.8577, 0.064, 0.8321, 0.08113, 0.8321, 0.064, 0.1819, 0.08113, 0.1819, 0.064, 0.1691, 0.064, 0.1819, 0.064, 0.1691, 0.08113, 0.1819, 0.09826, 0.8791, 0.09826, 0.8663, 0.064, 0.8663, 0.064, 0.8791, 0.064, 0.8791, 0.064, 0.8663, 0.09826, 0.8663, 0.09826, 0.8791, 0.064, 0.1691, 0.03125, 0.1691, 0.03125, 0.1819, 0.064, 0.1819, 0.01412, 0.8577, 0.01412, 0.8663, 0.03125, 0.8663, 0.03125, 0.8577, 0.9094, 0.8791, 0.9472, 0.8791, 0.9472, 0.8663, 0.9094, 0.8663, 0.9643, 0.8321, 0.9643, 0.1819, 0.9472, 0.1819, 0.9472, 0.8321, 0.1476, 0.1072, 0.2953, 0.1072, 0.2953, 0.1148, 0.1476, 0.1148, 0.2953, 0.5048, 0.1476, 0.5048, 0.1476, 0.4981, 0.2953, 0.4981, 0.9472, 0.8321, 0.9472, 0.1819, 0.9643, 0.1819, 0.9643, 0.8321, 0.9094, 0.1691, 0.9472, 0.1691, 0.9472, 0.1819, 0.9094, 0.1819, 0.064, 0.8791, 0.03125, 0.8791, 0.03125, 0.8663, 0.064, 0.8663, 0.01412, 0.8321, 0.01412, 0.1819, 0.03125, 0.1819, 0.03125, 0.8321, 0.1476, 0.5048, 4.714e-07, 0.5048, 4.616e-07, 0.4972, 0.1476, 0.4972, 0.0, 0.1072, 0.1476, 0.1072, 0.1476, 0.1139, 9.719e-09, 0.1139, 0.9643, 0.8663, 0.9643, 0.8577, 0.9472, 0.8577, 0.9472, 0.8663, 0.9472, 0.8663, 0.9472, 0.8577, 0.9643, 0.8577, 0.9643, 0.8663, 0.01412, 0.8663, 0.01412, 0.8577, 0.03125, 0.8577, 0.03125, 0.8663, 0.01412, 0.1819, 0.01412, 0.8321, 0.03125, 0.8321, 0.03125, 0.1819, 1.458e-08, 0.1187, 0.1476, 0.1187, 0.1476, 0.133, 3.402e-08, 0.133, 0.9094, 0.8577, 0.9472, 0.8577, 0.9472, 0.8321, 0.9094, 0.8321, 0.1476, 0.479, 0.2953, 0.479, 0.2953, 0.4933, 0.1476, 0.4933, 0.9094, 0.8321, 0.9472, 0.8321, 0.9472, 0.8577, 0.9094, 0.8577, 0.09826, 0.8577, 0.8751, 0.8577, 0.8751, 0.8449, 0.09826, 0.8449, 0.9472, 0.1691, 0.9094, 0.1691, 0.9094, 0.1819, 0.9472, 0.1819, 0.09826, 0.8791, 0.8751, 0.8791, 0.8751, 0.8663, 0.09826, 0.8663, 0.09826, 0.8449, 0.8751, 0.8449, 0.8751, 0.8577, 0.09826, 0.8577, 0.9472, 0.8791, 0.9094, 0.8791, 0.9094, 0.8663, 0.9472, 0.8663, 0.8751, 0.8663, 0.8751, 0.8577, 0.9094, 0.8577, 0.9094, 0.8663, 0.9094, 0.8321, 0.9094, 0.1819, 0.8923, 0.1819, 0.8923, 0.8321, 0.2953, 0.479, 0.4429, 0.479, 0.4429, 0.4866, 0.2953, 0.4866, 0.9094, 0.8663, 0.9094, 0.8577, 0.8751, 0.8577, 0.8751, 0.8663, 0.7382, 0.3043, 0.5905, 0.3043, 0.5905, 0.2966, 0.7382, 0.2966, 0.8923, 0.8321, 0.8923, 0.1819, 0.9094, 0.1819, 0.9094, 0.8321, 0.03125, 0.8577, 0.064, 0.8577, 0.064, 0.8321, 0.03125, 0.8321, 0.03125, 0.8321, 0.064, 0.8321, 0.064, 0.8577, 0.03125, 0.8577, 0.03125, 0.1691, 0.064, 0.1691, 0.064, 0.1819, 0.03125, 0.1819, 0.03125, 0.8791, 0.064, 0.8791, 0.064, 0.8663, 0.03125, 0.8663, 0.8751, 0.8791, 0.09826, 0.8791, 0.09826, 0.8663, 0.8751, 0.8663, 0.5905, 0.4866, 0.4429, 0.4866, 0.4429, 0.479, 0.5905, 0.479, 0.064, 0.8663, 0.064, 0.8577, 0.09826, 0.8577, 0.09826, 0.8663, 0.08113, 0.8321, 0.08113, 0.1819, 0.064, 0.1819, 0.064, 0.8321, 0.09826, 0.8663, 0.09826, 0.8577, 0.064, 0.8577, 0.064, 0.8663, 0.7382, 0.1222, 0.5905, 0.1222, 0.5905, 0.1145, 0.7382, 0.1145, 0.064, 0.8321, 0.064, 0.1819, 0.08113, 0.1819, 0.08113, 0.8321, 0.4429, 0.1148, 0.2953, 0.1148, 0.2953, 0.1072, 0.4429, 0.1072, 0.4429, 0.1072, 0.5905, 0.1072, 0.5905, 0.1148, 0.4429, 0.1148, 0.8858, 0.1291, 0.8858, 0.1181, 0.9847, 0.1181, 0.9847, 0.1291])
_uv.active_render = True
_uv = me_cube_002.uv_layers.new(name='output')
_uv.uv.foreach_set('vector', [0.3694, 0.9181, 0.3694, 0.9069, 0.3824, 0.9069, 0.3824, 0.9181, 0.02541, 0.9614, 0.02541, 0.9866, 0.01033, 0.9866, 0.01033, 0.9614, 0.4318, 0.02998, 0.4318, 0.04113, 0.4168, 0.04113, 0.4168, 0.02998, 0.3824, 0.02998, 0.3824, 0.8737, 0.3694, 0.8737, 0.3694, 0.02998, 0.01717, 0.9069, 0.03225, 0.9069, 0.03225, 0.9181, 0.01717, 0.9181, 0.8497, 0.9011, 0.8692, 0.9011, 0.8692, 0.9122, 0.8497, 0.9122, 0.9897, 0.03027, 0.9702, 0.03027, 0.9702, 0.01337, 0.9897, 0.01337, 0.9897, 0.486, 0.9702, 0.486, 0.9702, 0.4665, 0.9897, 0.4665, 0.769, 0.9181, 0.769, 0.07435, 0.782, 0.07435, 0.782, 0.9181, 0.4168, 0.9181, 0.4168, 0.07435, 0.4318, 0.07435, 0.4318, 0.9181, 0.8898, 0.03095, 0.9093, 0.03095, 0.9093, 0.8682, 0.8898, 0.8682, 0.8692, 0.03095, 0.8692, 0.8682, 0.8497, 0.8682, 0.8497, 0.03095, 0.9897, 0.4488, 0.9702, 0.4488, 0.9702, 0.04795, 0.9897, 0.04795, 0.7553, 0.02998, 0.7553, 0.04113, 0.4455, 0.04113, 0.4455, 0.02998, 0.8095, 0.91, 0.8095, 0.07279, 0.829, 0.07279, 0.829, 0.91, 0.9495, 0.03095, 0.9495, 0.8682, 0.93, 0.8682, 0.93, 0.03095, 0.9702, 0.5127, 0.9897, 0.5127, 0.9897, 0.9136, 0.9702, 0.9136, 0.829, 0.03983, 0.8095, 0.03983, 0.8095, 0.02876, 0.829, 0.02876, 0.03225, 0.02998, 0.03225, 0.8737, 0.01717, 0.8737, 0.01717, 0.02998, 0.782, 0.04113, 0.769, 0.04113, 0.769, 0.02998, 0.782, 0.02998, 0.04591, 0.9181, 0.04591, 0.9069, 0.3557, 0.9069, 0.3557, 0.9181, 0.3824, 0.02998, 0.3824, 0.01337, 0.3893, 0.02998, 0.3824, 0.9181, 0.3893, 0.9181, 0.3824, 0.9347, 0.01717, 0.02998, 0.01033, 0.02998, 0.01717, 0.01337, 0.01717, 0.9181, 0.01717, 0.9347, 0.01033, 0.9181, 0.782, 0.9181, 0.7889, 0.9181, 0.782, 0.9347, 0.782, 0.02998, 0.782, 0.01337, 0.7889, 0.02998, 0.4168, 0.9347, 0.4099, 0.9181, 0.4168, 0.9181, 0.4168, 0.01337, 0.4168, 0.02998, 0.4099, 0.02998, 0.01033, 0.8737, 0.01717, 0.8737, 0.01717, 0.9069, 0.01033, 0.9069, 0.4168, 0.07435, 0.4099, 0.07435, 0.4099, 0.04114, 0.4168, 0.04113, 0.782, 0.07435, 0.782, 0.04113, 0.7889, 0.04114, 0.7889, 0.07435, 0.3824, 0.9069, 0.3824, 0.8737, 0.3893, 0.8737, 0.3893, 0.9069, 0.4318, 0.9181, 0.4387, 0.9181, 0.4318, 0.9347, 0.03225, 0.9069, 0.03225, 0.8737, 0.03908, 0.8737, 0.04591, 0.8903, 0.04591, 0.9069, 0.03225, 0.01337, 0.03908, 0.02998, 0.03225, 0.02998, 0.03225, 0.9347, 0.03225, 0.9181, 0.04591, 0.9181, 0.04591, 0.9347, 0.4318, 0.07435, 0.4318, 0.04113, 0.4455, 0.04113, 0.4455, 0.05774, 0.4387, 0.07435, 0.4318, 0.01337, 0.4455, 0.01337, 0.4455, 0.02998, 0.4318, 0.02998, 0.3557, 0.8903, 0.3625, 0.8737, 0.3694, 0.8737, 0.3694, 0.9069, 0.3557, 0.9069, 0.7553, 0.05774, 0.7553, 0.04113, 0.769, 0.04113, 0.769, 0.07435, 0.7621, 0.07435, 0.3694, 0.02998, 0.3625, 0.02998, 0.3694, 0.01337, 0.769, 0.9181, 0.769, 0.9347, 0.7621, 0.9181, 0.3557, 0.9347, 0.3557, 0.9181, 0.3694, 0.9181, 0.3694, 0.9347, 0.769, 0.01337, 0.769, 0.02998, 0.7553, 0.02998, 0.7553, 0.01337, 0.3694, 0.01337, 0.3824, 0.01337, 0.3824, 0.02998, 0.3694, 0.02998, 0.3893, 0.9069, 0.3893, 0.9181, 0.3824, 0.9181, 0.3824, 0.9069, 0.03225, 0.9347, 0.01717, 0.9347, 0.01717, 0.9181, 0.03225, 0.9181, 0.01033, 0.8737, 0.01033, 0.02998, 0.01717, 0.02998, 0.01717, 0.8737, 0.8497, 0.01337, 0.8692, 0.01337, 0.8692, 0.03095, 0.8497, 0.03095, 0.8692, 0.9276, 0.8497, 0.9276, 0.8497, 0.9122, 0.8692, 0.9122, 0.4168, 0.07435, 0.4168, 0.9181, 0.4099, 0.9181, 0.4099, 0.07435, 0.4318, 0.9347, 0.4168, 0.9347, 0.4168, 0.9181, 0.4318, 0.9181, 0.769, 0.01337, 0.782, 0.01337, 0.782, 0.02998, 0.769, 0.02998, 0.7889, 0.07435, 0.7889, 0.9181, 0.782, 0.9181, 0.782, 0.07435, 0.829, 0.9276, 0.8095, 0.9276, 0.8095, 0.91, 0.829, 0.91, 0.8095, 0.01337, 0.829, 0.01337, 0.829, 0.02876, 0.8095, 0.02876, 0.01033, 0.9181, 0.01033, 0.9069, 0.01717, 0.9069, 0.01717, 0.9181, 0.4168, 0.02998, 0.4168, 0.04113, 0.4099, 0.04114, 0.4099, 0.02998, 0.7889, 0.02998, 0.7889, 0.04114, 0.782, 0.04113, 0.782, 0.02998, 0.3893, 0.02998, 0.3893, 0.8737, 0.3824, 0.8737, 0.3824, 0.02998, 0.8095, 0.03983, 0.829, 0.03983, 0.829, 0.07279, 0.8095, 0.07279, 0.03225, 0.9069, 0.01717, 0.9069, 0.01717, 0.8737, 0.03225, 0.8737, 0.8497, 0.8682, 0.8692, 0.8682, 0.8692, 0.9011, 0.8497, 0.9011, 0.4318, 0.07435, 0.4168, 0.07435, 0.4168, 0.04113, 0.4318, 0.04113, 0.3557, 0.9069, 0.04591, 0.9069, 0.04591, 0.8903, 0.3557, 0.8903, 0.01717, 0.01337, 0.03225, 0.01337, 0.03225, 0.02998, 0.01717, 0.02998, 0.3557, 0.9347, 0.04591, 0.9347, 0.04591, 0.9181, 0.3557, 0.9181, 0.7553, 0.05774, 0.4455, 0.05774, 0.4455, 0.04113, 0.7553, 0.04113, 0.4168, 0.01337, 0.4318, 0.01337, 0.4318, 0.02998, 0.4168, 0.02998, 0.4455, 0.02998, 0.4455, 0.04113, 0.4318, 0.04113, 0.4318, 0.02998, 0.03225, 0.8737, 0.03225, 0.02998, 0.03908, 0.02998, 0.03908, 0.8737, 0.8898, 0.8682, 0.9093, 0.8682, 0.9093, 0.8857, 0.8898, 0.8857, 0.03225, 0.9181, 0.03225, 0.9069, 0.04591, 0.9069, 0.04591, 0.9181, 0.9897, 0.4665, 0.9702, 0.4665, 0.9702, 0.4488, 0.9897, 0.4488, 0.4387, 0.07435, 0.4387, 0.9181, 0.4318, 0.9181, 0.4318, 0.07435, 0.3824, 0.9069, 0.3694, 0.9069, 0.3694, 0.8737, 0.3824, 0.8737, 0.782, 0.07435, 0.769, 0.07435, 0.769, 0.04113, 0.782, 0.04113, 0.782, 0.9347, 0.769, 0.9347, 0.769, 0.9181, 0.782, 0.9181, 0.3824, 0.9347, 0.3694, 0.9347, 0.3694, 0.9181, 0.3824, 0.9181, 0.4455, 0.01337, 0.7553, 0.01337, 0.7553, 0.02998, 0.4455, 0.02998, 0.9495, 0.8857, 0.93, 0.8857, 0.93, 0.8682, 0.9495, 0.8682, 0.769, 0.02998, 0.769, 0.04113, 0.7553, 0.04113, 0.7553, 0.02998, 0.3625, 0.8737, 0.3625, 0.02998, 0.3694, 0.02998, 0.3694, 0.8737, 0.3557, 0.9181, 0.3557, 0.9069, 0.3694, 0.9069, 0.3694, 0.9181, 0.9897, 0.04795, 0.9702, 0.04795, 0.9702, 0.03027, 0.9897, 0.03027, 0.769, 0.07435, 0.769, 0.9181, 0.7621, 0.9181, 0.7621, 0.07435, 0.9093, 0.03095, 0.8898, 0.03095, 0.8898, 0.01337, 0.9093, 0.01337, 0.93, 0.01337, 0.9495, 0.01337, 0.9495, 0.03095, 0.93, 0.03095, 0.04608, 0.9866, 0.04608, 0.9614, 0.05915, 0.9614, 0.05915, 0.9866])
me_cube_002.materials.append(mat_warning)
me_cube_002.materials.append(mat_side)
me_cube_002.use_remesh_preserve_volume = False
me_cube_002.use_remesh_preserve_attributes = False
me_cube_002.use_mirror_vertex_groups = False
me_cube_002.update()
me_cube_001 = bpy.data.meshes.new('Cube.001')
me_cube_001.from_pydata([(0.014, 0.0, 0.0), (0.014, 0.0, 2.0), (0.01416, 1.0, 3.148e-07), (0.01384, 1.0, 2.0), (-0.014, 0.0, 0.0), (-0.014, 0.0, 2.0), (-0.014, 1.0, 0.0), (-0.014, 1.0, 2.0), (-0.02, 0.875, 2.0), (0.02016, 0.875, 2.0), (0.02, 0.125, 2.0), (-0.02, 0.125, 2.0), (-0.02, 0.125, 0.0), (0.02, 0.125, 0.0), (-0.02, 0.875, 0.0), (0.015, 0.875, 2.698e-07), (0.01406, 1.0, 0.6528), (-0.014, 1.0, 0.6528), (-0.02, 0.875, 0.766), (0.01744, 0.875, 0.766), (-0.014, 1.0, 0.766), (0.01401, 1.0, 0.766), (0.01399, 1.0, 0.8871), (-0.02, 0.875, 0.8871), (-0.014, 1.0, 0.8871), (0.01775, 0.875, 0.8871), (-0.02, 0.125, 0.8871), (0.02009, 0.5255, 0.8871), (0.014, 0.0, 0.8871), (-0.014, 0.0, 0.8871), (0.02, 0.125, 0.8871), (-0.02, 0.125, 0.766), (0.014, 0.0, 0.766), (0.02008, 0.4801, 0.766), (0.02, 0.125, 0.766), (-0.014, 0.0, 0.766), (-0.017, 0.9375, 0.766), (-0.017, 0.9375, 0.8871), (0.01572, 0.9375, 0.766), (0.01587, 0.9375, 0.8871), (-0.02, 0.8112, 0.8871), (0.01818, 0.8112, 0.8871), (0.01787, 0.8112, 0.766), (-0.02, 0.8112, 0.766), (0.03054, 0.8751, 0.8871), (0.03771, 0.8752, 0.8727), (0.03747, 0.8752, 0.7804), (0.03022, 0.8751, 0.766), (0.02851, 0.9128, 0.766), (0.03613, 0.9042, 0.7804), (0.03628, 0.9042, 0.8727), (0.02865, 0.9128, 0.8871), (0.03096, 0.8367, 0.8871), (0.03804, 0.8455, 0.8727), (0.0378, 0.8455, 0.7804), (0.03065, 0.8367, 0.766), (-0.03768, 0.9043, 0.7804), (-0.02977, 0.9128, 0.766), (-0.03277, 0.8752, 0.766), (-0.03999, 0.8753, 0.7804), (-0.03999, 0.8753, 0.8727), (-0.03277, 0.8752, 0.8871), (-0.03768, 0.9043, 0.8727), (-0.02977, 0.9128, 0.8871), (-0.03999, 0.8455, 0.8727), (-0.03277, 0.8367, 0.8871), (-0.03277, 0.8367, 0.766), (-0.03999, 0.8455, 0.7804), (-0.09007, 0.8874, 0.8281), (0.09007, 0.8874, 0.8281), (-0.09007, 0.8865, 0.8236), (0.09007, 0.8865, 0.8236), (-0.09007, 0.884, 0.8199), (0.09007, 0.884, 0.8199), (-0.09007, 0.8803, 0.8174), (0.09007, 0.8803, 0.8174), (-0.09007, 0.8759, 0.8165), (0.09007, 0.8759, 0.8165), (-0.09007, 0.8715, 0.8174), (0.09007, 0.8715, 0.8174), (-0.09007, 0.8677, 0.8199), (0.09007, 0.8677, 0.8199), (-0.09007, 0.8652, 0.8236), (0.09007, 0.8652, 0.8236), (-0.09007, 0.8644, 0.8281), (0.09007, 0.8644, 0.8281), (-0.09007, 0.8652, 0.8325), (0.09007, 0.8652, 0.8325), (-0.09007, 0.8677, 0.8362), (0.09007, 0.8677, 0.8362), (-0.09007, 0.8715, 0.8387), (0.09007, 0.8715, 0.8387), (-0.09007, 0.8759, 0.8396), (0.09007, 0.8759, 0.8396), (-0.09007, 0.8803, 0.8387), (0.09007, 0.8803, 0.8387), (-0.09007, 0.884, 0.8362), (0.09007, 0.884, 0.8362), (-0.09007, 0.8865, 0.8325), (0.09007, 0.8865, 0.8325), (0.07881, 0.8715, 0.8174), (0.06755, 0.8715, 0.8174), (-0.06755, 0.8715, 0.8174), (-0.07881, 0.8715, 0.8174), (0.07881, 0.8677, 0.8199), (0.06755, 0.8677, 0.8199), (-0.06755, 0.8677, 0.8199), (-0.07881, 0.8677, 0.8199), (0.07881, 0.8652, 0.8236), (0.06755, 0.8652, 0.8236), (-0.06755, 0.8652, 0.8236), (-0.07881, 0.8652, 0.8236), (0.07881, 0.8644, 0.8281), (0.06755, 0.8644, 0.8281), (-0.06755, 0.8644, 0.8281), (-0.07881, 0.8644, 0.8281), (0.07881, 0.8652, 0.8325), (0.06755, 0.8652, 0.8325), (-0.06755, 0.8652, 0.8325), (-0.07881, 0.8652, 0.8325), (0.07881, 0.8677, 0.8362), (0.06755, 0.8677, 0.8362), (-0.06755, 0.8677, 0.8362), (-0.07881, 0.8677, 0.8362), (0.07881, 0.8715, 0.8387), (0.06755, 0.8715, 0.8387), (-0.06755, 0.8715, 0.8387), (-0.07881, 0.8715, 0.8387), (0.07881, 0.7377, 0.8174), (0.06755, 0.7377, 0.8174), (-0.06755, 0.7377, 0.8174), (-0.07881, 0.7377, 0.8174), (0.07881, 0.7339, 0.8199), (0.06755, 0.7339, 0.8199), (-0.06755, 0.7339, 0.8199), (-0.07881, 0.7339, 0.8199), (0.07881, 0.7315, 0.8236), (0.06755, 0.7315, 0.8236), (-0.06755, 0.7315, 0.8236), (-0.07881, 0.7315, 0.8236), (0.07881, 0.7306, 0.8281), (0.06755, 0.7306, 0.8281), (-0.06755, 0.7306, 0.8281), (-0.07881, 0.7306, 0.8281), (0.07881, 0.7315, 0.8325), (0.06755, 0.7315, 0.8325), (-0.06755, 0.7315, 0.8325), (-0.07881, 0.7315, 0.8325), (0.07881, 0.7339, 0.8362), (0.06755, 0.7339, 0.8362), (-0.06755, 0.7339, 0.8362), (-0.07881, 0.7339, 0.8362), (0.07881, 0.7377, 0.8387), (0.06755, 0.7377, 0.8387), (-0.06755, 0.7377, 0.8387), (-0.07881, 0.7377, 0.8387)], [], [(12, 4, 35, 31), (6, 17, 16, 2), (1, 5, 29, 28), (11, 8, 23, 40, 26), (10, 1, 28, 30), (2, 15, 13, 0, 4, 12, 14, 6), (8, 11, 5, 1, 10, 9, 3, 7), (15, 19, 42, 33, 13), (3, 9, 25, 39, 22), (9, 10, 30, 27), (6, 14, 18, 36, 20, 17), (16, 17, 20, 21), (21, 20, 24, 22), (21, 38, 19, 15, 2, 16), (20, 36, 37, 24), (22, 39, 38, 21), (24, 37, 23, 8, 7), (22, 24, 7, 3), (26, 29, 5, 11), (27, 41, 25, 9), (30, 28, 32, 34), (28, 29, 35, 32), (27, 30, 34, 33), (26, 40, 43, 31), (31, 35, 29, 26), (31, 43, 18, 14, 12), (34, 32, 0, 13), (33, 42, 41, 27), (32, 35, 4, 0), (33, 34, 13), (38, 39, 51, 48), (40, 23, 61, 65), (19, 38, 48, 47), (39, 25, 44, 51), (25, 41, 52, 44), (36, 18, 58, 57), (49, 50, 45, 46), (41, 42, 55, 52), (42, 19, 47, 55), (37, 36, 57, 63), (18, 43, 66, 58), (43, 40, 65, 66), (67, 64, 60, 59), (23, 37, 63, 61), (62, 56, 59, 60), (49, 46, 47, 48), (45, 50, 51, 44), (50, 49, 48, 51), (44, 52, 53, 45), (46, 54, 55, 47), (52, 55, 54, 53), (57, 58, 59, 56), (61, 63, 62, 60), (63, 57, 56, 62), (60, 64, 65, 61), (58, 66, 67, 59), (64, 67, 66, 65), (53, 54, 46, 45), (100, 79, 81, 104), (104, 81, 83, 108), (108, 83, 85, 112), (112, 85, 87, 116), (116, 87, 89, 120), (120, 89, 91, 124), (71, 69, 99, 97, 95, 93, 91, 89, 87, 85, 83, 81, 79, 77, 75, 73), (68, 70, 72, 74, 76, 78, 80, 82, 84, 86, 88, 90, 92, 94, 96, 98), (99, 69, 68, 98), (117, 121, 122, 118), (121, 125, 126, 122), (92, 93, 95, 94), (95, 97, 96, 94), (125, 124, 91, 93, 92, 90, 127, 126), (88, 123, 127, 90), (71, 73, 72, 70), (86, 119, 123, 88), (84, 115, 119, 86), (97, 99, 98, 96), (113, 117, 118, 114), (82, 111, 115, 84), (109, 113, 114, 110), (101, 105, 106, 102), (80, 107, 111, 82), (101, 100, 128, 129), (105, 109, 110, 106), (100, 104, 108, 112, 116, 120, 124, 152, 148, 144, 140, 136, 132, 128), (78, 103, 107, 80), (103, 102, 130, 131), (77, 79, 100, 101, 102, 103, 78, 76), (75, 77, 76, 74), (72, 73, 75, 74), (106, 110, 114, 118, 122, 126, 154, 150, 146, 142, 138, 134, 130, 102), (68, 69, 71, 70), (151, 150, 154, 155), (149, 148, 152, 153), (147, 146, 150, 151), (145, 144, 148, 149), (143, 142, 146, 147), (141, 140, 144, 145), (139, 138, 142, 143), (137, 136, 140, 141), (135, 134, 138, 139), (133, 132, 136, 137), (131, 130, 134, 135), (129, 128, 132, 133), (121, 117, 113, 109, 105, 101, 129, 133, 137, 141, 145, 149, 153, 125), (127, 123, 119, 115, 111, 107, 103, 131, 135, 139, 143, 147, 151, 155), (126, 127, 155, 154), (124, 125, 153, 152)])
me_cube_001.polygons.foreach_set('material_index', [0, 1, 1, 0, 0, 1, 1, 0, 0, 0, 0, 1, 1, 0, 0, 0, 0, 1, 0, 0, 0, 1, 0, 0, 0, 0, 0, 0, 1, 0, 0, 0, 0, 0, 0, 0, 3, 0, 0, 0, 0, 0, 3, 0, 3, 3, 3, 3, 3, 3, 3, 3, 3, 3, 3, 3, 3, 3, 2, 2, 2, 2, 2, 2, 2, 2, 2, 2, 2, 2, 2, 2, 2, 2, 2, 2, 2, 2, 2, 2, 2, 2, 2, 2, 2, 2, 2, 2, 2, 2, 2, 2, 2, 2, 2, 2, 2, 2, 2, 2, 2, 2, 2, 2, 2, 2, 2, 2])
_uv = me_cube_001.uv_layers.new(name='UVMap')
_uv.uv.foreach_set('vector', [0.1309, 0.003322, 0.008117, 0.003322, 0.008117, 0.3833, 0.1309, 0.3833, 0.9643, 0.5, 0.9643, 0.3368, 0.9286, 0.3368, 0.9286, 0.5, 0.9286, 0.0, 0.8929, 0.0, 0.8929, 0.233, 0.9286, 0.233, 0.1309, 0.9955, 0.8679, 0.9955, 0.8679, 0.4434, 0.8052, 0.4434, 0.1309, 0.4434, 0.1309, 0.9955, 0.008117, 0.9955, 0.008117, 0.4434, 0.1309, 0.4434, 1.0, 0.5, 1.0, 0.4688, 1.0, 0.2813, 1.0, 0.25, 0.9643, 0.25, 0.9643, 0.2813, 0.9643, 0.4687, 0.9643, 0.5, 0.9643, 0.03125, 0.9643, 0.2187, 0.9643, 0.25, 1.0, 0.25, 1.0, 0.2187, 1.0, 0.03125, 1.0, 0.0, 0.9643, 0.0, 0.8679, 0.003322, 0.8679, 0.3833, 0.8052, 0.3833, 0.4798, 0.3833, 0.1309, 0.003322, 0.9906, 0.9955, 0.8679, 0.9955, 0.8679, 0.4434, 0.9293, 0.4434, 0.9907, 0.4434, 0.8679, 0.9955, 0.1309, 0.9955, 0.1309, 0.4434, 0.5245, 0.4434, 0.9907, 0.003322, 0.8679, 0.003322, 0.8679, 0.3833, 0.9293, 0.3833, 0.9907, 0.3833, 0.9907, 0.3272, 0.9286, 0.3368, 0.9643, 0.3368, 0.9643, 0.2633, 0.9286, 0.2633, 0.9286, 0.2633, 0.9643, 0.2633, 0.9643, 0.233, 0.9286, 0.233, 0.9907, 0.3833, 0.9293, 0.3833, 0.8679, 0.3833, 0.8679, 0.003322, 0.9907, 0.003322, 0.9907, 0.3272, 0.9907, 0.3833, 0.9293, 0.3833, 0.9293, 0.4434, 0.9907, 0.4434, 0.9907, 0.4434, 0.9293, 0.4434, 0.9293, 0.3833, 0.9907, 0.3833, 0.9907, 0.4434, 0.9293, 0.4434, 0.8679, 0.4434, 0.8679, 0.9955, 0.9907, 0.9955, 0.9286, 0.233, 0.9643, 0.233, 0.9643, 0.0, 0.9286, 0.0, 0.1309, 0.4434, 0.008117, 0.4434, 0.008117, 0.9955, 0.1309, 0.9955, 0.5245, 0.4434, 0.8052, 0.4434, 0.8679, 0.4434, 0.8679, 0.9955, 0.1309, 0.4434, 0.008117, 0.4434, 0.008117, 0.3833, 0.1309, 0.3833, 0.9286, 0.233, 0.8929, 0.233, 0.8929, 0.2633, 0.9286, 0.2633, 0.5245, 0.4434, 0.1309, 0.4434, 0.1309, 0.3833, 0.4798, 0.3833, 0.1309, 0.4434, 0.8052, 0.4434, 0.8052, 0.3833, 0.1309, 0.3833, 0.1309, 0.3833, 0.008117, 0.3833, 0.008117, 0.4434, 0.1309, 0.4434, 0.1309, 0.3833, 0.8052, 0.3833, 0.8679, 0.3833, 0.8679, 0.003322, 0.1309, 0.003322, 0.1309, 0.3833, 0.008117, 0.3833, 0.008117, 0.003322, 0.1309, 0.003322, 0.4798, 0.3833, 0.8052, 0.3833, 0.8052, 0.4434, 0.5245, 0.4434, 0.9286, 0.2633, 0.8929, 0.2633, 0.8929, 0.5, 0.9286, 0.5, 0.4798, 0.3833, 0.1309, 0.3833, 0.1309, 0.003322, 0.9293, 0.3833, 0.9293, 0.4434, 0.905, 0.4434, 0.905, 0.3833, 0.8052, 0.4434, 0.8679, 0.4434, 0.868, 0.4434, 0.8303, 0.4434, 0.8679, 0.3833, 0.9293, 0.3833, 0.905, 0.3833, 0.868, 0.3833, 0.9293, 0.4434, 0.8679, 0.4434, 0.868, 0.4434, 0.905, 0.4434, 0.8679, 0.4434, 0.8052, 0.4434, 0.8302, 0.4434, 0.868, 0.4434, 0.9293, 0.3833, 0.8679, 0.3833, 0.868, 0.3833, 0.905, 0.3833, 0.8859, 0.06659, 0.8859, 0.331, 0.7196, 0.331, 0.7197, 0.0666, 0.8052, 0.4434, 0.8052, 0.3833, 0.8302, 0.3833, 0.8302, 0.4434, 0.8052, 0.3833, 0.8679, 0.3833, 0.868, 0.3833, 0.8302, 0.3833, 0.9293, 0.4434, 0.9293, 0.3833, 0.905, 0.3833, 0.905, 0.4434, 0.8679, 0.3833, 0.8052, 0.3833, 0.8303, 0.3833, 0.868, 0.3833, 0.8052, 0.3833, 0.8052, 0.4434, 0.8303, 0.4434, 0.8303, 0.3833, 0.1123, 0.331, 0.1123, 0.06659, 0.2826, 0.06659, 0.2826, 0.331, 0.8679, 0.4434, 0.9293, 0.4434, 0.905, 0.4434, 0.868, 0.4434, 0.4493, 0.06659, 0.4493, 0.331, 0.2826, 0.331, 0.2826, 0.06659, 0.8859, 0.06659, 0.7197, 0.0666, 0.7204, 0.02528, 0.9365, 0.02527, 0.7196, 0.331, 0.8859, 0.331, 0.9365, 0.3723, 0.7204, 0.3724, 0.8859, 0.331, 0.8859, 0.06659, 0.9365, 0.02527, 0.9365, 0.3723, 0.7204, 0.3724, 0.5, 0.3724, 0.5491, 0.331, 0.7196, 0.331, 0.7197, 0.0666, 0.5491, 0.0666, 0.5001, 0.02528, 0.7204, 0.02528, 0.5, 0.3724, 0.5001, 0.02528, 0.5491, 0.0666, 0.5491, 0.331, 0.5, 0.3723, 0.2836, 0.3723, 0.2826, 0.331, 0.4493, 0.331, 0.2836, 0.02527, 0.5, 0.02527, 0.4493, 0.06659, 0.2826, 0.06659, 0.5, 0.02527, 0.5, 0.3723, 0.4493, 0.331, 0.4493, 0.06659, 0.2826, 0.06659, 0.1123, 0.06659, 0.06355, 0.02527, 0.2836, 0.02527, 0.2836, 0.3723, 0.06354, 0.3723, 0.1123, 0.331, 0.2826, 0.331, 0.1123, 0.06659, 0.1123, 0.331, 0.06354, 0.3723, 0.06355, 0.02527, 0.5491, 0.331, 0.5491, 0.0666, 0.7197, 0.0666, 0.7196, 0.331, 0.5053, 0.0456, 0.5053, 0.03018, 0.5176, 0.03018, 0.5176, 0.0456, 0.5176, 0.0456, 0.5176, 0.03018, 0.5277, 0.03018, 0.5277, 0.0456, 0.524, 0.2944, 0.4922, 0.2944, 0.4922, 0.2887, 0.524, 0.2887, 0.524, 0.2887, 0.4922, 0.2887, 0.4922, 0.2826, 0.524, 0.2826, 0.524, 0.2826, 0.4922, 0.2826, 0.4922, 0.2769, 0.524, 0.2769, 0.1061, 0.2615, 0.1061, 0.2769, 0.0964, 0.2769, 0.0964, 0.2615, 0.3695, 0.3011, 0.3647, 0.2954, 0.3647, 0.2893, 0.3695, 0.2836, 0.3785, 0.2792, 0.3902, 0.2769, 0.4029, 0.2769, 0.4147, 0.2792, 0.4236, 0.2836, 0.4285, 0.2893, 0.4285, 0.2954, 0.4236, 0.3011, 0.4147, 0.3054, 0.4029, 0.3078, 0.3902, 0.3078, 0.3785, 0.3054, 0.3008, 0.2893, 0.3057, 0.2836, 0.3147, 0.2792, 0.3264, 0.2769, 0.3391, 0.2769, 0.3508, 0.2792, 0.3598, 0.2836, 0.3647, 0.2893, 0.3647, 0.2954, 0.3598, 0.3011, 0.3508, 0.3054, 0.3391, 0.3078, 0.3264, 0.3078, 0.3147, 0.3054, 0.3057, 0.3011, 0.3008, 0.2954, 0.9307, 0.2769, 0.9189, 0.2769, 0.9189, 0.03018, 0.9307, 0.03018, 0.91, 0.2769, 0.9217, 0.2769, 0.9217, 0.4619, 0.91, 0.4619, 0.1061, 0.246, 0.0964, 0.246, 0.0964, 0.06102, 0.1061, 0.06102, 0.08432, 0.03018, 0.08432, 0.2769, 0.07167, 0.2769, 0.07167, 0.03018, 0.07167, 0.2769, 0.06037, 0.2769, 0.06037, 0.03018, 0.07167, 0.03018, 0.0964, 0.246, 0.0964, 0.2615, 0.0964, 0.2769, 0.08432, 0.2769, 0.08432, 0.03018, 0.0964, 0.03018, 0.0964, 0.0456, 0.0964, 0.06102, 0.1061, 0.03018, 0.1061, 0.0456, 0.0964, 0.0456, 0.0964, 0.03018, 0.9062, 0.2769, 0.8945, 0.2769, 0.8945, 0.03018, 0.9062, 0.03018, 0.5558, 0.2826, 0.524, 0.2826, 0.524, 0.2769, 0.5558, 0.2769, 0.5558, 0.2887, 0.524, 0.2887, 0.524, 0.2826, 0.5558, 0.2826, 0.9396, 0.2769, 0.9307, 0.2769, 0.9307, 0.03018, 0.9396, 0.03018, 0.8973, 0.2769, 0.91, 0.2769, 0.91, 0.4619, 0.8973, 0.4619, 0.5558, 0.2944, 0.524, 0.2944, 0.524, 0.2887, 0.5558, 0.2887, 0.8855, 0.2769, 0.8973, 0.2769, 0.8973, 0.4619, 0.8855, 0.4619, 0.5053, 0.06102, 0.5176, 0.06102, 0.5176, 0.246, 0.5053, 0.246, 0.5176, 0.2769, 0.5176, 0.2615, 0.5277, 0.2615, 0.5277, 0.2769, 0.5053, 0.06102, 0.5053, 0.0456, 0.8632, 0.0456, 0.8632, 0.06102, 0.5176, 0.06102, 0.5277, 0.06102, 0.5277, 0.246, 0.5176, 0.246, 0.3008, 0.4698, 0.2938, 0.4647, 0.2832, 0.4613, 0.2708, 0.4601, 0.2583, 0.4613, 0.2478, 0.4647, 0.2407, 0.4698, 0.2407, 0.2866, 0.2478, 0.2815, 0.2583, 0.2781, 0.2708, 0.2769, 0.2832, 0.2781, 0.2938, 0.2815, 0.3008, 0.2866, 0.5053, 0.2769, 0.5053, 0.2615, 0.5176, 0.2615, 0.5176, 0.2769, 0.5053, 0.2615, 0.5053, 0.246, 0.8632, 0.246, 0.8632, 0.2615, 0.4927, 0.03018, 0.5053, 0.03018, 0.5053, 0.0456, 0.5053, 0.06102, 0.5053, 0.246, 0.5053, 0.2615, 0.5053, 0.2769, 0.4927, 0.2769, 0.4818, 0.03018, 0.4927, 0.03018, 0.4927, 0.2769, 0.4818, 0.2769, 0.8945, 0.03018, 0.8945, 0.2769, 0.8855, 0.2769, 0.8855, 0.03018, 0.1275, 0.282, 0.1381, 0.2854, 0.1505, 0.2866, 0.163, 0.2854, 0.1736, 0.282, 0.1806, 0.2769, 0.1806, 0.4601, 0.1736, 0.4652, 0.163, 0.4686, 0.1505, 0.4698, 0.1381, 0.4686, 0.1275, 0.4652, 0.1205, 0.4601, 0.1205, 0.2769, 0.9189, 0.03018, 0.9189, 0.2769, 0.9062, 0.2769, 0.9062, 0.03018, 0.4818, 0.0456, 0.4818, 0.06102, 0.4721, 0.06102, 0.4721, 0.0456, 0.4818, 0.246, 0.4818, 0.2615, 0.4721, 0.2615, 0.4721, 0.246, 0.4603, 0.2826, 0.4285, 0.2826, 0.4285, 0.2769, 0.4603, 0.2769, 0.4922, 0.2826, 0.4603, 0.2826, 0.4603, 0.2769, 0.4922, 0.2769, 0.4603, 0.2887, 0.4285, 0.2887, 0.4285, 0.2826, 0.4603, 0.2826, 0.4922, 0.2887, 0.4603, 0.2887, 0.4603, 0.2826, 0.4922, 0.2826, 0.4603, 0.2944, 0.4285, 0.2944, 0.4285, 0.2887, 0.4603, 0.2887, 0.4922, 0.2944, 0.4603, 0.2944, 0.4603, 0.2887, 0.4922, 0.2887, 0.8754, 0.2615, 0.8754, 0.246, 0.8855, 0.246, 0.8855, 0.2615, 0.8754, 0.06102, 0.8754, 0.0456, 0.8855, 0.0456, 0.8855, 0.06102, 0.8632, 0.2615, 0.8632, 0.246, 0.8754, 0.246, 0.8754, 0.2615, 0.8632, 0.06102, 0.8632, 0.0456, 0.8754, 0.0456, 0.8754, 0.06102, 0.1134, 0.4647, 0.1029, 0.4613, 0.09043, 0.4601, 0.07798, 0.4613, 0.06742, 0.4647, 0.06037, 0.4698, 0.06037, 0.2866, 0.06742, 0.2815, 0.07798, 0.2781, 0.09043, 0.2769, 0.1029, 0.2781, 0.1134, 0.2815, 0.1205, 0.2866, 0.1205, 0.4698, 0.2407, 0.4698, 0.2337, 0.4647, 0.2231, 0.4613, 0.2107, 0.4601, 0.1982, 0.4613, 0.1877, 0.4647, 0.1806, 0.4698, 0.1806, 0.2866, 0.1877, 0.2815, 0.1982, 0.2781, 0.2107, 0.2769, 0.2231, 0.2781, 0.2337, 0.2815, 0.2407, 0.2866, 0.0964, 0.06102, 0.0964, 0.0456, 0.4721, 0.0456, 0.4721, 0.06102, 0.0964, 0.2615, 0.0964, 0.246, 0.4721, 0.246, 0.4721, 0.2615])
_uv.active_render = True
_uv = me_cube_001.uv_layers.new(name='Output')
_uv.uv.foreach_set('vector', [0.507, 0.8826, 0.4549, 0.8826, 0.4549, 0.5495, 0.507, 0.5495, 0.8972, 0.8826, 0.8972, 0.5988, 0.9089, 0.5988, 0.909, 0.8826, 0.934, 0.01304, 0.9457, 0.01304, 0.9457, 0.4905, 0.934, 0.4905, 0.507, 0.01304, 0.82, 0.01304, 0.82, 0.4969, 0.7934, 0.4969, 0.507, 0.4969, 0.3777, 0.01304, 0.4298, 0.01305, 0.4298, 0.4969, 0.3777, 0.4969, 0.9727, 0.908, 0.9724, 0.8536, 0.9707, 0.5275, 0.9733, 0.4732, 0.985, 0.4732, 0.9874, 0.5275, 0.987, 0.8536, 0.9844, 0.908, 0.9707, 0.3928, 0.9708, 0.0673, 0.9733, 0.01304, 0.985, 0.01304, 0.9875, 0.0673, 0.9875, 0.3929, 0.9848, 0.4471, 0.9732, 0.4471, 0.06469, 0.8826, 0.06469, 0.5495, 0.09132, 0.5495, 0.2295, 0.5495, 0.3777, 0.8826, 0.01254, 0.01305, 0.06469, 0.01304, 0.06469, 0.4969, 0.03861, 0.4969, 0.01253, 0.4969, 0.06469, 0.01304, 0.3777, 0.01304, 0.3777, 0.4969, 0.2106, 0.4969, 0.8722, 0.8826, 0.82, 0.8826, 0.82, 0.5495, 0.8461, 0.5495, 0.8722, 0.5495, 0.8722, 0.5988, 0.9089, 0.5988, 0.8972, 0.5988, 0.8972, 0.5495, 0.9089, 0.5495, 0.9089, 0.5495, 0.8972, 0.5495, 0.8972, 0.4969, 0.9089, 0.4969, 0.01253, 0.5495, 0.03861, 0.5495, 0.06469, 0.5495, 0.06469, 0.8826, 0.01252, 0.8826, 0.01253, 0.5988, 0.8722, 0.5495, 0.8461, 0.5495, 0.8461, 0.4969, 0.8722, 0.4969, 0.01253, 0.4969, 0.03861, 0.4969, 0.03861, 0.5495, 0.01253, 0.5495, 0.8722, 0.4969, 0.8461, 0.4969, 0.82, 0.4969, 0.82, 0.01304, 0.8722, 0.01304, 0.9089, 0.4969, 0.8972, 0.4969, 0.8972, 0.01304, 0.9088, 0.01304, 0.507, 0.4969, 0.4549, 0.4969, 0.4549, 0.01304, 0.507, 0.01304, 0.2106, 0.4969, 0.09132, 0.4969, 0.06469, 0.4969, 0.06469, 0.01304, 0.3777, 0.4969, 0.4298, 0.4969, 0.4298, 0.5495, 0.3777, 0.5495, 0.934, 0.4905, 0.9457, 0.4905, 0.9457, 0.5425, 0.934, 0.5425, 0.2106, 0.4969, 0.3777, 0.4969, 0.3777, 0.5495, 0.2295, 0.5495, 0.507, 0.4969, 0.7934, 0.4969, 0.7934, 0.5495, 0.507, 0.5495, 0.507, 0.5495, 0.4549, 0.5495, 0.4549, 0.4969, 0.507, 0.4969, 0.507, 0.5495, 0.7934, 0.5495, 0.82, 0.5495, 0.82, 0.8826, 0.507, 0.8826, 0.3777, 0.5495, 0.4298, 0.5495, 0.4298, 0.8826, 0.3777, 0.8826, 0.2295, 0.5495, 0.09132, 0.5495, 0.09132, 0.4969, 0.2106, 0.4969, 0.934, 0.5425, 0.9457, 0.5425, 0.9457, 0.8711, 0.934, 0.8711, 0.2295, 0.5495, 0.3777, 0.5495, 0.3777, 0.8826, 0.03861, 0.5495, 0.03861, 0.4969, 0.04897, 0.4969, 0.04897, 0.5495, 0.7077, 0.9086, 0.7071, 0.9363, 0.7017, 0.9362, 0.7021, 0.9196, 0.6457, 0.9364, 0.646, 0.9636, 0.6408, 0.9527, 0.6404, 0.9363, 0.6767, 0.9086, 0.6764, 0.9358, 0.671, 0.9358, 0.6715, 0.9195, 0.6764, 0.9358, 0.6767, 0.9635, 0.6712, 0.9525, 0.671, 0.9358, 0.7387, 0.9086, 0.7381, 0.9358, 0.7327, 0.9359, 0.7336, 0.9195, 0.05258, 0.5433, 0.05258, 0.5032, 0.06467, 0.5032, 0.06467, 0.5433, 0.09132, 0.4969, 0.09132, 0.5495, 0.08072, 0.5495, 0.08072, 0.4969, 0.646, 0.9086, 0.6457, 0.9364, 0.6404, 0.9363, 0.6405, 0.9196, 0.8461, 0.4969, 0.8461, 0.5495, 0.8357, 0.5495, 0.8357, 0.4969, 0.7381, 0.9358, 0.7387, 0.9635, 0.7331, 0.9526, 0.7327, 0.9359, 0.7934, 0.5495, 0.7934, 0.4969, 0.8039, 0.4969, 0.8039, 0.5495, 0.8076, 0.5433, 0.8076, 0.5031, 0.82, 0.5031, 0.82, 0.5433, 0.7071, 0.9363, 0.7077, 0.9635, 0.7026, 0.9526, 0.7017, 0.9362, 0.8321, 0.5031, 0.8321, 0.5433, 0.82, 0.5433, 0.82, 0.5031, 0.05258, 0.5433, 0.06467, 0.5433, 0.06468, 0.5495, 0.04897, 0.5495, 0.06467, 0.5032, 0.05258, 0.5032, 0.04897, 0.4969, 0.06468, 0.4969, 0.05258, 0.5032, 0.05258, 0.5433, 0.04897, 0.5495, 0.04897, 0.4969, 0.06468, 0.4969, 0.08072, 0.4969, 0.07708, 0.5032, 0.06467, 0.5032, 0.06467, 0.5433, 0.07708, 0.5433, 0.08072, 0.5495, 0.06468, 0.5495, 0.08072, 0.4969, 0.08072, 0.5495, 0.07708, 0.5433, 0.07708, 0.5032, 0.8357, 0.5495, 0.82, 0.5495, 0.82, 0.5433, 0.8321, 0.5433, 0.82, 0.4969, 0.8357, 0.4969, 0.8321, 0.5031, 0.82, 0.5031, 0.8357, 0.4969, 0.8357, 0.5495, 0.8321, 0.5433, 0.8321, 0.5031, 0.82, 0.5031, 0.8076, 0.5031, 0.8039, 0.4969, 0.82, 0.4969, 0.82, 0.5495, 0.8039, 0.5495, 0.8076, 0.5433, 0.82, 0.5433, 0.8076, 0.5031, 0.8076, 0.5433, 0.8039, 0.5495, 0.8039, 0.4969, 0.07708, 0.5032, 0.07708, 0.5433, 0.06467, 0.5433, 0.06467, 0.5032, 0.01775, 0.9135, 0.01775, 0.9086, 0.01931, 0.9086, 0.01931, 0.9135, 0.5464, 0.9156, 0.5417, 0.9156, 0.5417, 0.9142, 0.5464, 0.9142, 0.5464, 0.9142, 0.5417, 0.9142, 0.5417, 0.9124, 0.5464, 0.9124, 0.5464, 0.9124, 0.5417, 0.9124, 0.5417, 0.9104, 0.5464, 0.9104, 0.5464, 0.9104, 0.5417, 0.9104, 0.5417, 0.9086, 0.5464, 0.9086, 0.1559, 0.9135, 0.1559, 0.9086, 0.1574, 0.9086, 0.1574, 0.9135, 0.6146, 0.9108, 0.6154, 0.9126, 0.6154, 0.9145, 0.6146, 0.9163, 0.6133, 0.9177, 0.6116, 0.9185, 0.6097, 0.9185, 0.608, 0.9177, 0.6067, 0.9163, 0.6059, 0.9145, 0.6059, 0.9126, 0.6067, 0.9108, 0.608, 0.9094, 0.6097, 0.9086, 0.6116, 0.9086, 0.6133, 0.9094, 0.5715, 0.9126, 0.5722, 0.9108, 0.5735, 0.9094, 0.5752, 0.9086, 0.5771, 0.9086, 0.5789, 0.9094, 0.5802, 0.9108, 0.5809, 0.9126, 0.5809, 0.9145, 0.5802, 0.9163, 0.5789, 0.9177, 0.5771, 0.9185, 0.5752, 0.9185, 0.5735, 0.9177, 0.5722, 0.9163, 0.5715, 0.9145, 0.9356, 0.8972, 0.9374, 0.8972, 0.9374, 0.9755, 0.9356, 0.9755, 0.7687, 0.9086, 0.7704, 0.9086, 0.7704, 0.9674, 0.7687, 0.9674, 0.1559, 0.9184, 0.1574, 0.9184, 0.1574, 0.9772, 0.1559, 0.9772, 0.1592, 0.987, 0.1592, 0.9086, 0.1611, 0.9086, 0.1611, 0.987, 0.1611, 0.9086, 0.1627, 0.9086, 0.1627, 0.987, 0.1611, 0.987, 0.1574, 0.9184, 0.1574, 0.9135, 0.1574, 0.9086, 0.1592, 0.9086, 0.1592, 0.987, 0.1574, 0.987, 0.1574, 0.9821, 0.1574, 0.9772, 0.1559, 0.987, 0.1559, 0.9821, 0.1574, 0.9821, 0.1574, 0.987, 0.9392, 0.8972, 0.9408, 0.8972, 0.9408, 0.9755, 0.9392, 0.9755, 0.5167, 0.9104, 0.512, 0.9104, 0.512, 0.9086, 0.5167, 0.9086, 0.5167, 0.9124, 0.512, 0.9124, 0.512, 0.9104, 0.5167, 0.9104, 0.934, 0.8972, 0.9356, 0.8972, 0.9356, 0.9755, 0.934, 0.9755, 0.7668, 0.9086, 0.7687, 0.9086, 0.7687, 0.9674, 0.7668, 0.9674, 0.5167, 0.9142, 0.512, 0.9142, 0.512, 0.9124, 0.5167, 0.9124, 0.7651, 0.9086, 0.7668, 0.9086, 0.7668, 0.9674, 0.7651, 0.9674, 0.01775, 0.9184, 0.01931, 0.9184, 0.01931, 0.9772, 0.01775, 0.9772, 0.5167, 0.9156, 0.512, 0.9156, 0.512, 0.9142, 0.5167, 0.9142, 0.01775, 0.9184, 0.01775, 0.9135, 0.07358, 0.9135, 0.07358, 0.9184, 0.7637, 0.9086, 0.7651, 0.9086, 0.7651, 0.9674, 0.7637, 0.9674, 0.9061, 0.9699, 0.905, 0.9683, 0.9035, 0.9672, 0.9016, 0.9668, 0.8998, 0.9672, 0.8982, 0.9683, 0.8972, 0.9699, 0.8972, 0.9117, 0.8982, 0.9101, 0.8998, 0.909, 0.9016, 0.9086, 0.9035, 0.909, 0.905, 0.9101, 0.9061, 0.9117, 0.01775, 0.987, 0.01775, 0.9821, 0.01931, 0.9821, 0.01931, 0.987, 0.01775, 0.9821, 0.01775, 0.9772, 0.07358, 0.9772, 0.07358, 0.9821, 0.01592, 0.9086, 0.01775, 0.9086, 0.01775, 0.9135, 0.01775, 0.9184, 0.01775, 0.9772, 0.01775, 0.9821, 0.01775, 0.987, 0.01592, 0.987, 0.01408, 0.9086, 0.01592, 0.9086, 0.01592, 0.987, 0.01408, 0.987, 0.01252, 0.987, 0.01252, 0.9086, 0.01408, 0.9086, 0.01408, 0.987, 0.8711, 0.9683, 0.8696, 0.9672, 0.8677, 0.9668, 0.8659, 0.9672, 0.8643, 0.9683, 0.8633, 0.9699, 0.8633, 0.9117, 0.8643, 0.9101, 0.8659, 0.909, 0.8677, 0.9086, 0.8696, 0.909, 0.8711, 0.9101, 0.8722, 0.9117, 0.8722, 0.9699, 0.9374, 0.9755, 0.9374, 0.8972, 0.9392, 0.8972, 0.9392, 0.9755, 0.1002, 0.9821, 0.1002, 0.9772, 0.1017, 0.9772, 0.1017, 0.9821, 0.1002, 0.9184, 0.1002, 0.9135, 0.1017, 0.9135, 0.1017, 0.9184, 0.487, 0.9104, 0.4823, 0.9104, 0.4823, 0.9086, 0.487, 0.9086, 0.1924, 0.9104, 0.1877, 0.9104, 0.1877, 0.9086, 0.1924, 0.9086, 0.487, 0.9124, 0.4823, 0.9124, 0.4823, 0.9104, 0.487, 0.9104, 0.1924, 0.9124, 0.1877, 0.9124, 0.1877, 0.9104, 0.1924, 0.9104, 0.487, 0.9142, 0.4823, 0.9142, 0.4823, 0.9124, 0.487, 0.9124, 0.1924, 0.9142, 0.1877, 0.9142, 0.1877, 0.9124, 0.1924, 0.9124, 0.487, 0.9156, 0.4823, 0.9156, 0.4823, 0.9142, 0.487, 0.9142, 0.1924, 0.9156, 0.1877, 0.9156, 0.1877, 0.9142, 0.1924, 0.9142, 0.07358, 0.9821, 0.07358, 0.9772, 0.07514, 0.9772, 0.07514, 0.9821, 0.07358, 0.9184, 0.07358, 0.9135, 0.07514, 0.9135, 0.07514, 0.9184, 0.8033, 0.9683, 0.8017, 0.9672, 0.7999, 0.9668, 0.7981, 0.9672, 0.7965, 0.9683, 0.7955, 0.9699, 0.7955, 0.9117, 0.7965, 0.9101, 0.7981, 0.909, 0.7999, 0.9086, 0.8017, 0.909, 0.8033, 0.9101, 0.8043, 0.9117, 0.8043, 0.9699, 0.8383, 0.9699, 0.8372, 0.9683, 0.8357, 0.9672, 0.8338, 0.9668, 0.832, 0.9672, 0.8304, 0.9683, 0.8294, 0.9699, 0.8294, 0.9117, 0.8304, 0.9101, 0.832, 0.909, 0.8338, 0.9086, 0.8357, 0.909, 0.8372, 0.9101, 0.8383, 0.9117, 0.1574, 0.9772, 0.1574, 0.9821, 0.1017, 0.9821, 0.1017, 0.9772, 0.1574, 0.9135, 0.1574, 0.9184, 0.1017, 0.9184, 0.1017, 0.9135])
me_cube_001.materials.append(mat_door)
me_cube_001.materials.append(mat_sides)
me_cube_001.materials.append(mat_handle)
me_cube_001.materials.append(mat_handle_base)
me_cube_001.use_remesh_preserve_volume = False
me_cube_001.use_remesh_preserve_attributes = False
me_cube_001.use_mirror_vertex_groups = False
me_cube_001.update()

# ---- objects
ob_frame_final = bpy.data.objects.new('Frame Final', me_cube_004)
ob_door_final = bpy.data.objects.new('Door Final', me_cube_003)
ob_plane = bpy.data.objects.new('Plane', me_plane_001)
ob_floor = bpy.data.objects.new('Floor', me_plane)
ob_sun = bpy.data.objects.new('Sun', light_sun)
ob_frame = bpy.data.objects.new('Frame', me_cube_002)
ob_door = bpy.data.objects.new('Door', me_cube_001)
ob_camera = bpy.data.objects.new('Camera', cam_camera)

# ---- transforms, parenting, visibility, modifiers, constraints
ob_frame_final.location = (0.0, 0.0, 0.0)
ob_frame_final.lineart.crease_threshold = 0.0
ob_door_final.location = (0.0, 0.0, 0.0)
ob_door_final.lineart.crease_threshold = 0.0
ob_plane.location = (0.0, 0.0, 0.0)
ob_plane.scale = (3.239, 3.239, 3.239)
ob_plane.lineart.crease_threshold = 0.0
ob_floor.location = (0.0, 0.0, 0.0)
ob_floor.lineart.crease_threshold = 0.0
ob_sun.location = (4.076, 1.005, 5.904)
ob_sun.rotation_euler = (0.0, 0.6147, 0.0)
ob_sun.lineart.crease_threshold = 0.0
ob_frame.location = (0.0, 0.0, 0.0)
ob_frame.hide_viewport = True
ob_frame.hide_render = True
ob_frame.lineart.crease_threshold = 0.0
ob_door.location = (0.0, 0.0, 0.0)
ob_door.hide_viewport = True
ob_door.hide_render = True
ob_door.lineart.crease_threshold = 0.0
ob_camera.location = (7.481, -6.508, 5.344)
ob_camera.rotation_euler = (1.109, 0.0, 0.8149)
ob_camera.lock_rotations_4d = False
ob_camera.empty_display_type = 'ARROWS'
ob_camera.color = (0.0, 0.0, 0.0, 0.0)
ob_camera.display_type = 'WIRE'
ob_camera.lineart.crease_threshold = 0.0

# ---- collection membership
col_collection_1.objects.link(ob_frame_final)
col_collection_1.objects.link(ob_door_final)
col_collection_1.objects.link(ob_plane)
col_collection_1.objects.link(ob_floor)
col_collection_1.objects.link(ob_sun)
col_collection_1.objects.link(ob_frame)
col_collection_1.objects.link(ob_door)
col_collection_1.objects.link(ob_camera)

# ---- scene / render settings (as saved in the file)
scene.camera = ob_camera
scene.frame_start = 1; scene.frame_end = 250; scene.frame_set(244)
scene.render.engine = 'BLENDER_EEVEE_NEXT'
scene.render.resolution_percentage = 50
scene.render.dither_intensity = 0.0
scene.render.use_bake_selected_to_active = True
scene.render.use_bake_clear = False
scene.cycles.use_denoising = False
scene.cycles.samples = 128
scene.cycles.sampling_pattern = 'TABULATED_SOBOL'
scene.cycles.use_adaptive_sampling = False
scene.cycles.use_light_tree = False
scene.cycles.blur_glossy = 0.0
scene.cycles.sample_clamp_indirect = 0.0
scene.view_settings.view_transform = 'Standard'
bpy.context.view_layer.update()
